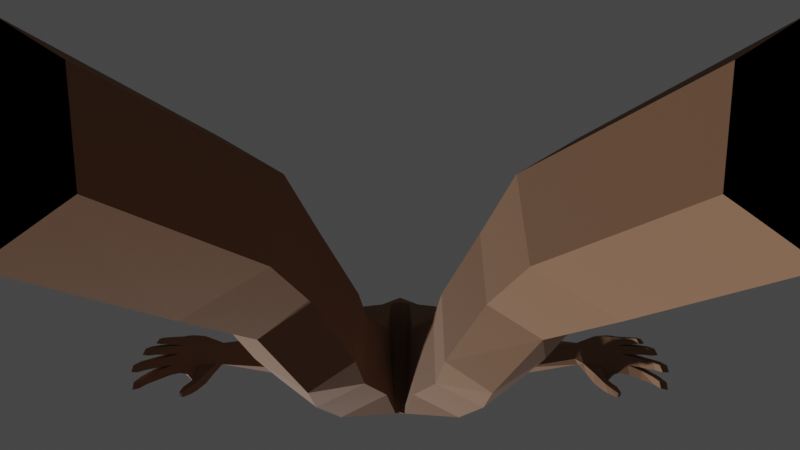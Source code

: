 # Source: generic_dude.blend  (saved by Blender 3.6.11; exported with 4.5.12 LTS)
import bpy
from mathutils import Matrix  # noqa: F401  (used for matrix-valued properties, if any)

bpy.ops.wm.read_factory_settings(use_empty=True)
scene = bpy.context.scene
scene.name = 'Scene'

# ---- collections
col_collection = bpy.data.collections.new('Collection'); scene.collection.children.link(col_collection)

# ---- materials (node trees are filled in below, after node groups)
mat_material = bpy.data.materials.new('Material')
mat_material.use_transparent_shadow = False

# ---- material node trees
mat_material.use_nodes = True; mat_material.node_tree.nodes.clear()
_N = mat_material.node_tree.nodes; _L = mat_material.node_tree.links
n0 = _N.new('ShaderNodeBsdfPrincipled'); n0.name = 'Principled BSDF'; n0.location = (10, 300)
n0.distribution = 'GGX'
n0.subsurface_method = 'RANDOM_WALK_SKIN'
n0.inputs[0].default_value = (0.275, 0.1475, 0.08564, 1.0)
n0.inputs[2].default_value = 1.0
n0.inputs[3].default_value = 1.45
n0.inputs[27].default_value = (0.0, 0.0, 0.0, 1.0)
n0.inputs[28].default_value = 1.0
n1 = _N.new('ShaderNodeOutputMaterial'); n1.name = 'Material Output'; n1.location = (300, 300)
_L.new(n0.outputs[0], n1.inputs[0])
n1.is_active_output = True

# ---- world
world_world = bpy.data.worlds.new('World'); scene.world = world_world
world_world.use_nodes = True; world_world.node_tree.nodes.clear()
_N = world_world.node_tree.nodes; _L = world_world.node_tree.links
n0 = _N.new('ShaderNodeOutputWorld'); n0.name = 'World Output'; n0.location = (300, 300)
n1 = _N.new('ShaderNodeBackground'); n1.name = 'Background'; n1.location = (10, 300)
n1.inputs[0].default_value = (0.05088, 0.05088, 0.05088, 1.0)
_L.new(n1.outputs[0], n0.inputs[0])
n0.is_active_output = True
world_world.color = (0.05088, 0.05088, 0.05088)
world_world.use_sun_shadow = False
world_world.sun_shadow_jitter_overblur = 0.0

# ---- cameras
cam_camera_001 = bpy.data.cameras.new('Camera.001')
cam_camera_001.lens = 15.1
cam_camera_001.lens_unit = 'FOV'

# ---- meshes
me_cube_004 = bpy.data.meshes.new('Cube.004')
me_cube_004.from_pydata([(0.07248, -0.002908, 1.517), (0.0529, 0.06627, 1.515), (0.05703, -0.002908, 1.601), (0.06431, -0.07852, 1.517), (0.05625, -0.03184, 1.434), (0.05043, -0.07885, 1.43), (0.04909, -0.04863, 1.591), (0.04682, 0.02169, 1.448), (0.03902, 0.0531, 1.577), (0.1607, -0.106, 1.174), (0.1607, 0.07051, 1.181), (0.007815, -0.1051, 0.7492), (0.1294, -0.04024, 1.346), (0.01715, 0.08278, 0.7583), (0.1294, 0.05599, 1.348), (0.1308, 0.008735, 1.051), (0.1308, -0.07646, 1.049), (0.1291, 0.008735, 0.9562), (0.1291, -0.07646, 0.9542), (0.1412, 0.04515, 0.8653), (0.1412, -0.06613, 0.8607), (0.1451, -0.09443, 1.262), (0.1451, 0.07991, 1.265), (0.154, 0.05604, 1.152), (0.141, -0.09332, 1.146), (0.1915, -0.07643, 1.262), (0.1807, -0.06656, 1.196), (0.2046, 0.04408, 1.331), (0.2034, -0.02693, 1.329), (0.1927, 0.06325, 1.264), (0.1842, 0.04736, 1.2), (0.2462, -0.05202, 1.182), (0.2151, -0.03977, 1.152), (0.2768, 0.02784, 1.215), (0.2755, -0.01922, 1.214), (0.2474, 0.04054, 1.182), (0.2186, 0.02414, 1.153), (0.3, -0.04117, 1.113), (0.2763, -0.03197, 1.09), (0.3233, 0.0197, 1.138), (0.3224, -0.01617, 1.138), (0.3009, 0.02938, 1.113), (0.279, 0.01674, 1.091), (0.3359, -0.05288, 1.065), (0.3051, -0.04029, 1.036), (0.3663, 0.02647, 1.098), (0.3651, -0.02029, 1.098), (0.3371, 0.03909, 1.066), (0.3085, 0.02321, 1.037), (0.4138, -0.02985, 0.9388), (0.4273, 0.01736, 0.9466), (0.4374, -0.02177, 0.9543), (0.405, 0.01246, 0.9323), (0.02079, -0.06891, 0.6689), (0.02079, 0.02942, 0.6689), (0.1604, 0.02875, 0.7359), (0.1594, -0.06537, 0.7318), (0.0792, 0.07325, 0.8118), (0.0792, -0.101, 0.8004), (0.09394, 0.066, 0.7037), (0.09346, -0.104, 0.7016), (0.04329, -0.04547, 0.5456), (0.04329, 0.03257, 0.5456), (0.1599, 0.03203, 0.5842), (0.1587, -0.04266, 0.5811), (0.1044, 0.06158, 0.5655), (0.1038, -0.07335, 0.564), (0.04522, -0.01981, 0.4601), (0.04522, 0.04854, 0.4601), (0.1425, 0.04801, 0.4433), (0.1401, -0.017, 0.441), (0.08949, 0.07755, 0.4519), (0.08828, -0.04768, 0.4507), (0.06666, 0.02185, 0.3559), (0.06666, 0.0801, 0.3559), (0.1572, 0.07961, 0.3658), (0.1556, 0.02444, 0.3631), (0.108, 0.1069, 0.3599), (0.1072, -0.003852, 0.3586), (0.07318, 0.03132, 0.2773), (0.07318, 0.09105, 0.2773), (0.1772, 0.09049, 0.2886), (0.1754, 0.0343, 0.2856), (0.1207, 0.1218, 0.2819), (0.1198, 0.001776, 0.2804), (0.09999, 0.02843, 0.1669), (0.09999, 0.06588, 0.1669), (0.1656, 0.06553, 0.1676), (0.1643, 0.0303, 0.1658), (0.1299, 0.08517, 0.1669), (0.1293, 0.009897, 0.166), (0.09373, 0.006694, 0.08105), (0.09373, 0.04415, 0.08105), (0.1543, 0.0438, 0.08173), (0.153, 0.008563, 0.07996), (0.1295, 0.06344, 0.081), (0.1289, -0.01184, 0.08011), (0.09925, -0.013, 0.002069), (0.09925, 0.02446, 0.002069), (0.1767, 0.02411, 0.002754), (0.1754, -0.01113, 0.0009793), (0.1292, 0.05355, -0.001381), (0.1285, -0.03153, 0.001135), (0.1289, -0.147, 0.02621), (0.1029, -0.1444, 0.02714), (0.153, -0.111, 0.02605), (0.1324, -0.1679, -0.002269), (0.09925, -0.1646, -0.001334), (0.1697, -0.1306, -0.002424), (0.09649, 0.04971, 0.02936), (0.09122, -0.003151, 0.02936), (0.1668, -0.001282, 0.02827), (0.1681, 0.04935, 0.03004), (0.1294, 0.069, 0.02931), (0.09122, -0.1547, 0.0129), (0.1668, -0.128, 0.01181), (0.131, -0.1649, 0.01197), (0.4922, -0.04611, 0.8687), (0.4785, -0.04921, 0.8597), (0.4727, 0.02768, 0.8667), (0.4618, 0.02522, 0.8595), (0.47, -0.05469, 0.9093), (0.436, 0.02784, 0.8974), (0.4473, 0.03039, 0.9048), (0.4166, 0.01849, 0.9213), (0.4316, 0.02188, 0.9311), (0.4474, -0.04484, 0.9401), (0.4757, -0.04545, 0.8975), (0.4844, -0.04254, 0.8834), (0.4688, -0.04606, 0.8731), (0.4601, -0.04897, 0.8873), (0.4532, 0.0282, 0.8714), (0.4448, 0.02855, 0.8839), (0.4652, 0.03093, 0.8794), (0.4571, 0.03133, 0.892), (0.4772, -0.02996, 0.8551), (0.4933, -0.02632, 0.8657), (0.4662, -0.02538, 0.9106), (0.446, -0.02182, 0.9399), (0.4645, -0.02846, 0.8736), (0.4559, -0.02836, 0.8865), (0.4825, -0.02438, 0.8855), (0.474, -0.02429, 0.8984), (0.5037, -0.0537, 0.8482), (0.4889, -0.05676, 0.8411), (0.4887, -0.04041, 0.8345), (0.5035, -0.03734, 0.8416), (0.51, -0.06358, 0.8183), (0.4965, -0.06404, 0.8197), (0.4931, -0.04973, 0.8127), (0.5068, -0.05058, 0.8114), (0.5057, -0.07244, 0.7969), (0.4973, -0.07011, 0.8029), (0.4946, -0.05747, 0.7982), (0.5048, -0.05909, 0.7936), (0.4898, -0.04434, 0.8758), (0.4743, -0.04786, 0.8655), (0.458, 0.0265, 0.8646), (0.4701, 0.02924, 0.8726), (0.4897, -0.02525, 0.8749), (0.4717, -0.02932, 0.863), (0.4711, -0.007917, 0.8568), (0.4357, 0.009444, 0.9525), (0.4632, -0.002066, 0.9113), (0.4426, 0.00375, 0.9381), (0.4799, -0.001329, 0.8859), (0.4714, -0.00113, 0.8986), (0.4066, -0.01811, 0.934), (0.4872, -0.004273, 0.8675), (0.4425, -0.006751, 0.8977), (0.46, -0.005829, 0.8727), (0.4515, -0.00563, 0.8855), (0.4158, -0.009903, 0.9203), (0.4861, -0.002527, 0.8768), (0.4662, -0.007027, 0.8637), (0.4664, 0.008653, 0.8582), (0.4577, 0.01472, 0.9097), (0.4387, 0.01565, 0.9357), (0.4746, 0.01526, 0.884), (0.4662, 0.01554, 0.8966), (0.4801, 0.01381, 0.876), (0.4825, 0.0123, 0.8688), (0.4397, 0.01064, 0.8978), (0.4566, 0.01118, 0.8721), (0.4481, 0.01146, 0.8847), (0.4153, 0.004101, 0.9202), (0.4621, 0.009734, 0.8641), (0.5031, -0.03019, 0.8411), (0.4884, -0.03368, 0.834), (0.4863, -0.01738, 0.8302), (0.501, -0.01389, 0.8373), (0.5123, -0.03634, 0.8055), (0.499, -0.03846, 0.8072), (0.4938, -0.02368, 0.8027), (0.5075, -0.02285, 0.8009), (0.5073, -0.04112, 0.7837), (0.4996, -0.04172, 0.7897), (0.4955, -0.02885, 0.787), (0.5056, -0.02935, 0.782), (0.4967, -0.005963, 0.8424), (0.4821, -0.009682, 0.8354), (0.479, 0.006621, 0.8331), (0.4936, 0.01034, 0.8402), (0.5023, -0.00817, 0.8109), (0.489, -0.01032, 0.8126), (0.4831, 0.003597, 0.8095), (0.4967, 0.005367, 0.8076), (0.4976, -0.01108, 0.7881), (0.4895, -0.01202, 0.7948), (0.4846, 0.0007647, 0.7934), (0.4947, 0.0005829, 0.7883), (0.4864, 0.01295, 0.8451), (0.4749, 0.009937, 0.8395), (0.4721, 0.02273, 0.8383), (0.4815, 0.0252, 0.8429), (0.4906, 0.01244, 0.8203), (0.4802, 0.01039, 0.8216), (0.4752, 0.02127, 0.8197), (0.4834, 0.02263, 0.8185), (0.4867, 0.01085, 0.8023), (0.4805, 0.009687, 0.8076), (0.4763, 0.01964, 0.807), (0.4826, 0.01986, 0.8037), (0.06105, 0.03175, 1.4), (0.06105, -0.01754, 1.4), (0.0, 0.08076, 1.506), (0.0, -0.1037, 1.517), (0.0, -0.03184, 1.407), (0.0, -0.002908, 1.621), (0.0, 0.06288, 1.592), (0.0, 0.05467, 1.455), (0.0, -0.06434, 1.608), (0.0, -0.09845, 1.41), (0.0, 0.12, 1.198), (0.0, -0.1421, 1.198), (-0.007815, -0.1051, 0.7492), (0.0, 0.09195, 1.348), (0.0, 0.08587, 0.7644), (0.0, -0.05028, 1.346), (0.0, -0.1033, 0.7553), (0.0, -0.128, 1.051), (0.0, 0.05745, 1.051), (0.0, -0.128, 0.9572), (0.0, 0.05745, 0.9572), (0.0, -0.1083, 0.8622), (0.0, 0.1041, 0.8658), (0.0, -0.1175, 1.285), (0.0, 0.1159, 1.284), (0.0, -0.1285, 1.165), (0.0, 0.1059, 1.165), (0.0, -0.1138, 0.8042), (0.0, 0.1034, 0.8151), (0.0, 0.06771, 1.388), (0.0, -0.03929, 1.388), (0.4498, -0.0676, 0.9035), (0.4443, -0.03033, 0.8962), (0.4187, -0.02799, 0.922), (0.4227, -0.05045, 0.9237), (0.4461, -0.06998, 0.8965), (0.4456, -0.05783, 0.8883), (0.4226, -0.04779, 0.8891), (0.4234, -0.06713, 0.9022), (0.4481, -0.07569, 0.8849), (0.4471, -0.06457, 0.8777), (0.4282, -0.06426, 0.8704), (0.4299, -0.08055, 0.8814), (0.4495, -0.08279, 0.8703), (0.4495, -0.07163, 0.8632), (0.4318, -0.07161, 0.8599), (0.4317, -0.08484, 0.8681), (0.4452, -0.08748, 0.8507), (0.4459, -0.0808, 0.8468), (0.4375, -0.08186, 0.8424), (0.4367, -0.08976, 0.8469)], [], [(225, 229, 8), (1, 7, 230), (0, 1, 8), (0, 2, 6), (3, 5, 4), (0, 4, 7), (226, 3, 6), (226, 232, 5), (224, 4, 227), (227, 4, 5), (228, 231, 6), (228, 2, 8), (24, 248, 240), (251, 57, 13), (11, 53, 60), (24, 16, 15), (239, 237, 13), (10, 30, 26), (236, 252, 223), (22, 10, 233), (250, 239, 11), (21, 246, 234), (23, 15, 241), (16, 240, 242), (16, 18, 17), (241, 15, 17), (18, 242, 244), (17, 18, 20), (243, 17, 19), (12, 238, 246), (14, 22, 247), (22, 14, 27), (10, 23, 249), (9, 24, 23), (234, 248, 24), (28, 34, 33), (29, 27, 33), (14, 12, 28), (22, 29, 30), (12, 21, 25), (21, 9, 26), (34, 40, 39), (35, 33, 39), (30, 29, 35), (30, 36, 32), (25, 31, 34), (26, 32, 31), (39, 40, 46), (41, 39, 45), (36, 35, 41), (36, 42, 38), (31, 37, 40), (32, 38, 37), (42, 41, 47), (38, 42, 48), (37, 43, 46), (38, 44, 43), (47, 45, 162), (50, 167, 49), (256, 49, 167), (53, 61, 66), (11, 13, 54), (57, 19, 55), (20, 56, 55), (13, 57, 59), (60, 66, 64), (244, 250, 58), (58, 60, 56), (245, 19, 57), (63, 64, 70), (62, 68, 67), (54, 62, 61), (55, 56, 64), (59, 55, 63), (54, 59, 65), (69, 70, 76), (68, 74, 73), (65, 63, 69), (62, 65, 71), (66, 72, 70), (61, 67, 72), (75, 76, 82), (74, 80, 79), (69, 75, 77), (71, 77, 74), (70, 72, 78), (67, 73, 78), (82, 88, 87), (79, 80, 86), (77, 75, 81), (77, 83, 80), (76, 78, 84), (73, 79, 84), (88, 94, 93), (85, 86, 92), (81, 87, 89), (80, 83, 89), (84, 90, 88), (84, 79, 85), (111, 100, 99), (110, 109, 98), (87, 93, 95), (86, 89, 95), (90, 96, 94), (90, 85, 91), (102, 97, 98), (99, 100, 102), (112, 99, 101), (109, 113, 101), (111, 94, 105), (97, 107, 114), (116, 106, 108), (116, 114, 107), (96, 91, 104), (102, 100, 108), (102, 106, 107), (96, 103, 105), (104, 114, 116), (103, 116, 115), (110, 114, 104), (100, 111, 115), (95, 113, 109), (93, 112, 113), (91, 92, 109), (94, 111, 112), (124, 52, 50), (117, 143, 146), (137, 121, 127), (132, 122, 123), (182, 122, 132), (121, 254, 130), (137, 138, 126), (122, 124, 125), (128, 129, 156), (127, 130, 129), (183, 131, 157), (184, 132, 131), (157, 131, 133), (132, 134, 133), (159, 141, 128), (141, 142, 127), (182, 185, 124), (165, 166, 142), (173, 165, 141), (130, 140, 139), (129, 139, 160), (163, 164, 138), (130, 254, 255), (166, 163, 137), (43, 49, 51), (145, 149, 148), (145, 144, 118), (118, 144, 143), (146, 145, 135), (153, 152, 148), (150, 149, 145), (148, 147, 143), (147, 150, 146), (154, 151, 152), (150, 154, 153), (152, 151, 147), (147, 151, 154), (156, 160, 135), (168, 173, 159), (136, 159, 155), (157, 158, 119), (186, 157, 120), (117, 155, 156), (160, 174, 161), (181, 180, 173), (167, 52, 185), (179, 176, 163), (176, 177, 164), (180, 178, 165), (178, 179, 166), (256, 172, 169), (140, 171, 170), (139, 170, 174), (140, 255, 169), (46, 51, 162), (133, 134, 179), (158, 133, 178), (125, 177, 176), (134, 123, 176), (50, 52, 167), (119, 158, 180), (174, 186, 175), (169, 172, 185), (171, 184, 183), (170, 183, 186), (169, 182, 184), (185, 52, 124), (193, 192, 188), (136, 187, 190), (135, 188, 187), (197, 196, 192), (190, 194, 193), (192, 191, 187), (191, 194, 190), (198, 195, 196), (194, 198, 197), (196, 195, 191), (191, 195, 198), (189, 188, 135), (190, 189, 161), (161, 200, 199), (201, 205, 204), (168, 199, 202), (202, 201, 175), (205, 209, 208), (206, 205, 201), (204, 203, 199), (203, 206, 202), (210, 207, 208), (206, 210, 209), (208, 207, 203), (203, 207, 210), (201, 200, 161), (181, 211, 214), (213, 217, 216), (175, 212, 211), (217, 221, 220), (218, 217, 213), (216, 215, 211), (215, 218, 214), (222, 219, 220), (218, 222, 221), (220, 219, 215), (215, 219, 222), (213, 212, 175), (214, 213, 120), (162, 49, 51), (177, 50, 162), (164, 162, 51), (125, 50, 177), (138, 51, 126), (48, 52, 167), (44, 167, 49), (51, 162, 167), (126, 51, 49), (48, 47, 50), (257, 49, 256), (224, 223, 7), (238, 12, 224), (12, 14, 223), (223, 252, 230), (235, 239, 250), (1, 225, 8), (225, 1, 230), (2, 0, 8), (3, 0, 6), (0, 3, 4), (1, 0, 7), (231, 226, 6), (3, 226, 5), (253, 224, 227), (232, 227, 5), (2, 228, 6), (229, 228, 8), (16, 24, 240), (237, 251, 13), (58, 11, 60), (23, 24, 15), (11, 239, 13), (9, 10, 26), (14, 236, 223), (247, 22, 233), (58, 250, 11), (9, 21, 234), (249, 23, 241), (18, 16, 242), (15, 16, 17), (243, 241, 17), (20, 18, 244), (19, 17, 20), (245, 243, 19), (21, 12, 246), (236, 14, 247), (29, 22, 27), (233, 10, 249), (10, 9, 23), (9, 234, 24), (27, 28, 33), (35, 29, 33), (27, 14, 28), (10, 22, 30), (28, 12, 25), (25, 21, 26), (33, 34, 39), (41, 35, 39), (36, 30, 35), (26, 30, 32), (28, 25, 34), (25, 26, 31), (45, 39, 46), (47, 41, 45), (42, 36, 41), (32, 36, 38), (34, 31, 40), (31, 32, 37), (48, 42, 47), (44, 38, 48), (40, 37, 46), (37, 38, 43), (50, 47, 162), (172, 256, 167), (60, 53, 66), (53, 11, 54), (59, 57, 55), (19, 20, 55), (54, 13, 59), (56, 60, 64), (20, 244, 58), (20, 58, 56), (251, 245, 57), (69, 63, 70), (61, 62, 67), (53, 54, 61), (63, 55, 64), (65, 59, 63), (62, 54, 65), (75, 69, 76), (67, 68, 73), (71, 65, 69), (68, 62, 71), (64, 66, 70), (66, 61, 72), (81, 75, 82), (73, 74, 79), (71, 69, 77), (68, 71, 74), (76, 70, 78), (72, 67, 78), (81, 82, 87), (85, 79, 86), (83, 77, 81), (74, 77, 80), (82, 76, 84), (78, 73, 84), (87, 88, 93), (91, 85, 92), (83, 81, 89), (86, 80, 89), (82, 84, 88), (90, 84, 85), (112, 111, 99), (97, 110, 98), (89, 87, 95), (92, 86, 95), (88, 90, 94), (96, 90, 91), (101, 102, 98), (101, 99, 102), (113, 112, 101), (98, 109, 101), (115, 111, 105), (110, 97, 114), (115, 116, 108), (106, 116, 107), (103, 96, 104), (106, 102, 108), (97, 102, 107), (94, 96, 105), (103, 104, 116), (105, 103, 115), (91, 110, 104), (108, 100, 115), (92, 95, 109), (95, 93, 113), (110, 91, 109), (93, 94, 112), (125, 124, 50), (136, 117, 146), (142, 137, 127), (134, 132, 123), (184, 182, 132), (127, 121, 130), (121, 137, 126), (123, 122, 125), (155, 128, 156), (128, 127, 129), (186, 183, 157), (183, 184, 131), (158, 157, 133), (131, 132, 133), (155, 159, 128), (128, 141, 127), (122, 182, 124), (141, 165, 142), (159, 173, 141), (129, 130, 139), (156, 129, 160), (137, 163, 138), (140, 130, 255), (142, 166, 137), (46, 43, 51), (144, 145, 148), (135, 145, 118), (117, 118, 143), (136, 146, 135), (149, 153, 148), (146, 150, 145), (144, 148, 143), (143, 147, 146), (153, 154, 152), (149, 150, 153), (148, 152, 147), (150, 147, 154), (118, 156, 135), (136, 168, 159), (117, 136, 155), (120, 157, 119), (175, 186, 120), (118, 117, 156), (135, 160, 161), (168, 181, 173), (172, 167, 185), (166, 179, 163), (163, 176, 164), (173, 180, 165), (165, 178, 166), (255, 256, 169), (139, 140, 170), (160, 139, 174), (171, 140, 169), (45, 46, 162), (178, 133, 179), (180, 158, 178), (123, 125, 176), (179, 134, 176), (162, 50, 167), (181, 119, 180), (161, 174, 175), (182, 169, 185), (170, 171, 183), (174, 170, 186), (171, 169, 184), (189, 193, 188), (168, 136, 190), (136, 135, 187), (193, 197, 192), (189, 190, 193), (188, 192, 187), (187, 191, 190), (197, 198, 196), (193, 194, 197), (192, 196, 191), (194, 191, 198), (161, 189, 135), (168, 190, 161), (168, 161, 199), (200, 201, 204), (181, 168, 202), (181, 202, 175), (204, 205, 208), (202, 206, 201), (200, 204, 199), (199, 203, 202), (209, 210, 208), (205, 206, 209), (204, 208, 203), (206, 203, 210), (175, 201, 161), (119, 181, 214), (212, 213, 216), (181, 175, 211), (216, 217, 220), (214, 218, 213), (212, 216, 211), (211, 215, 214), (221, 222, 220), (217, 218, 221), (216, 220, 215), (218, 215, 222), (120, 213, 175), (119, 214, 120), (50, 49, 162), (164, 177, 162), (138, 164, 51), (44, 48, 167), (43, 44, 49), (49, 51, 167), (257, 126, 49), (52, 48, 50), (4, 224, 7), (253, 238, 224), (224, 12, 223), (7, 223, 230), (254, 258, 259), (255, 259, 260), (260, 261, 257), (262, 263, 259), (261, 258, 254), (265, 269, 266), (265, 262, 258), (264, 265, 261), (270, 271, 267), (264, 268, 269), (267, 268, 264), (266, 267, 263), (270, 273, 272), (269, 273, 270), (268, 272, 273), (271, 272, 268), (259, 263, 264), (255, 254, 259), (256, 255, 260), (256, 260, 257), (258, 262, 259), (257, 261, 254), (262, 265, 266), (261, 265, 258), (260, 264, 261), (266, 270, 267), (265, 264, 269), (263, 267, 264), (262, 266, 263), (271, 270, 272), (266, 269, 270), (269, 268, 273), (267, 271, 268), (260, 259, 264), (121, 126, 257), (257, 254, 121)])
me_cube_004.materials.append(mat_material)
me_cube_004.update()
me_cube_004.normals_split_custom_set([tuple(v) for v in zip(*[iter([0.3106, 0.9306, 0.1938, 0.3106, 0.9306, 0.1938, 0.3106, 0.9306, 0.1938, 0.4314, 0.7317, -0.5278, 0.4314, 0.7317, -0.5278, 0.4314, 0.7317, -0.5278, 0.9254, 0.2704, 0.2655, 0.9254, 0.2704, 0.2655, 0.9254, 0.2704, 0.2655, 0.9625, -0.2056, 0.1769, 0.9625, -0.2056, 0.1769, 0.9625, -0.2056, 0.1769, 0.9818, -0.1078, -0.1565, 0.9818, -0.1078, -0.1565, 0.9818, -0.1078, -0.1565, 0.9356, 0.2341, -0.2644, 0.9356, 0.2341, -0.2644, 0.9356, 0.2341, -0.2644, 0.3329, -0.8495, 0.4092, 0.3329, -0.8495, 0.4092, 0.3329, -0.8495, 0.4092, 0.3773, -0.9249, -0.0458, 0.3773, -0.9249, -0.0458, 0.3773, -0.9249, -0.0458, 0.17, -0.9167, -0.3616, 0.17, -0.9167, -0.3616, 0.17, -0.9167, -0.3616, 0.4253, 0.02704, -0.9047, 0.4253, 0.02704, -0.9047, 0.4253, 0.02704, -0.9047, 0.3694, -0.203, 0.9068, 0.3694, -0.203, 0.9068, 0.3694, -0.203, 0.9068, 0.2974, 0.4615, 0.8358, 0.2974, 0.4615, 0.8358, 0.2974, 0.4615, 0.8358, 0.2417, -0.9703, -0.004509, 0.2417, -0.9703, -0.004509, 0.2417, -0.9703, -0.004509, 0.3376, 0.913, -0.2289, 0.3376, 0.913, -0.2289, 0.3376, 0.913, -0.2289, -0.2285, -0.8731, -0.4306, -0.2262, -0.8737, -0.4307, -0.2285, -0.8731, -0.4306, 0.9945, 0.002473, -0.1045, 0.9945, 0.003712, -0.1049, 0.9945, 0.002473, -0.1045, -0.3294, 0.04536, -0.9431, -0.3294, 0.04536, -0.9431, -0.3294, 0.04536, -0.9431, 0.6367, 0.01015, -0.771, 0.6367, 0.01015, -0.771, 0.6367, 0.01015, -0.771, 0.3734, 0.7921, 0.4828, 0.3734, 0.7921, 0.4828, 0.3734, 0.7921, 0.4828, 0.2884, 0.956, -0.05348, 0.2884, 0.956, -0.05348, 0.2884, 0.956, -0.05348, -0.3549, -0.9144, -0.1946, -0.3549, -0.9144, -0.1946, -0.3549, -0.9144, -0.1946, 0.1924, -0.9441, 0.2677, 0.1924, -0.9441, 0.2677, 0.1924, -0.9441, 0.2677, 0.3076, 0.8331, -0.4597, 0.3076, 0.8331, -0.4597, 0.3072, 0.8339, -0.4585, 0.3657, -0.9307, 0.0005189, 0.3668, -0.9303, 2.817e-07, 0.3677, -0.93, -0.002311, 0.9998, -2.449e-05, -0.01815, 0.9999, 0.0004045, -0.01709, 0.9999, 0.0009012, -0.01638, 0.3493, 0.937, -0.004308, 0.3491, 0.9371, -0.005965, 0.3484, 0.9373, -0.006599, 0.3602, -0.9134, -0.1895, 0.3579, -0.9143, -0.1896, 0.3602, -0.9134, -0.1895, 0.9917, -0.003214, 0.1287, 0.9918, -0.003028, 0.1279, 0.9917, -0.001639, 0.1289, 0.3278, 0.8612, 0.3885, 0.3288, 0.861, 0.3881, 0.3278, 0.8612, 0.3885, 0.0519, -0.6689, 0.7416, 0.0519, -0.6689, 0.7416, 0.0519, -0.6689, 0.7416, 0.2675, 0.9119, 0.3111, 0.2675, 0.9119, 0.3111, 0.2675, 0.9119, 0.3111, 0.2189, 0.9265, 0.3062, 0.2189, 0.9265, 0.3062, 0.2189, 0.9265, 0.3062, 0.2339, 0.85, -0.472, 0.2339, 0.85, -0.472, 0.2339, 0.85, -0.472, 0.8093, -0.04703, -0.5855, 0.8093, -0.04703, -0.5855, 0.8093, -0.04703, -0.5855, 0.1761, -0.9106, -0.3739, 0.1761, -0.9106, -0.3739, 0.1761, -0.9106, -0.3739, 0.8469, -0.02803, 0.531, 0.847, -0.02477, 0.5309, 0.8453, -0.02925, 0.5335, 0.4639, 0.87, 0.1671, 0.4639, 0.87, 0.1671, 0.4612, 0.8711, 0.1686, 0.2258, -0.02551, 0.9738, 0.2258, -0.02551, 0.9738, 0.2258, -0.02551, 0.9738, 0.3127, 0.9107, -0.2699, 0.3127, 0.9107, -0.2699, 0.3127, 0.9107, -0.2699, 0.3008, -0.7733, 0.5581, 0.3008, -0.7733, 0.5581, 0.3008, -0.7733, 0.5581, 0.8185, -0.5326, 0.2154, 0.8185, -0.5326, 0.2154, 0.8185, -0.5326, 0.2154, 0.8556, -0.02809, 0.5169, 0.8539, -0.02809, 0.5197, 0.8539, -0.02809, 0.5197, 0.3113, 0.9462, 0.08824, 0.313, 0.9459, 0.08543, 0.3113, 0.9462, 0.08824, 0.03436, 0.9684, -0.247, 0.03436, 0.9684, -0.247, 0.03436, 0.9684, -0.247, -0.792, 0.05654, -0.6078, -0.792, 0.05654, -0.6078, -0.7923, 0.05621, -0.6076, 0.6259, -0.7548, 0.1964, 0.6259, -0.7548, 0.1964, 0.6235, -0.7564, 0.1979, 0.09717, -0.8819, -0.4613, 0.09768, -0.8817, -0.4617, 0.09717, -0.8819, -0.4613, 0.6821, -0.02587, 0.7308, 0.6821, -0.02587, 0.7308, 0.6821, -0.02587, 0.7308, 0.1067, 0.955, 0.2769, 0.1067, 0.955, 0.2769, 0.1067, 0.955, 0.2769, -0.2121, 0.9258, -0.3128, -0.2119, 0.9257, -0.3133, -0.2122, 0.9255, -0.3138, -0.7136, 0.0548, -0.6984, -0.7135, 0.05155, -0.6988, -0.715, 0.05489, -0.6969, 0.5435, -0.7839, 0.3004, 0.5435, -0.7839, 0.3004, 0.5435, -0.7839, 0.3004, -0.1316, -0.9591, -0.2507, -0.1295, -0.9596, -0.2496, -0.1311, -0.9593, -0.25, -0.4002, 0.9087, -0.1186, -0.4016, 0.9078, -0.1208, -0.4036, 0.907, -0.1203, -0.8794, 0.06015, -0.4723, -0.8779, 0.05903, -0.4752, -0.8792, 0.05823, -0.4729, 0.3673, -0.7998, 0.4748, 0.3697, -0.7981, 0.4758, 0.3678, -0.7994, 0.475, -0.3451, -0.9377, -0.04094, -0.3454, -0.9376, -0.03897, -0.3472, -0.9371, -0.03725, 0.3458, 0.9366, 0.05669, 0.3445, 0.9372, 0.05471, 0.3445, 0.9372, 0.05471, -0.5421, 0.0174, 0.8402, -0.5421, 0.0174, 0.8402, -0.5427, 0.01243, 0.8398, -0.7594, -0.584, -0.2867, -0.7594, -0.584, -0.2867, -0.7594, -0.584, -0.2867, -0.3476, -0.9069, -0.238, -0.3468, -0.9078, -0.2358, -0.3475, -0.9081, -0.2338, -0.996, 0.05299, -0.07223, -0.996, 0.05299, -0.07223, -0.9961, 0.05131, -0.07143, 0.4458, 0.8939, -0.04735, 0.4458, 0.8939, -0.04735, 0.442, 0.8958, -0.04701, 0.9903, -0.01668, 0.1378, 0.9901, -0.01612, 0.1395, 0.9895, -0.01641, 0.1437, 0.1857, 0.9818, -0.04057, 0.1857, 0.9818, -0.04057, 0.185, 0.9818, -0.04217, 0.5171, -0.8428, -0.1493, 0.5189, -0.8417, -0.1494, 0.5168, -0.8432, -0.1483, 0.1627, -0.9823, 0.09232, 0.1627, -0.9823, 0.09232, 0.1627, -0.9823, 0.09232, 0.4709, -0.8771, 0.0952, 0.4709, -0.8771, 0.0952, 0.4709, -0.8771, 0.0952, 0.3848, 0.9222, 0.03814, 0.3848, 0.9222, 0.03814, 0.3848, 0.9222, 0.03814, 0.991, -0.009908, -0.1336, 0.9909, -0.009896, -0.1345, 0.991, -0.009908, -0.1336, -0.9997, -3.184e-07, -0.02252, -0.9997, -3.184e-07, -0.02252, -0.9997, -3.184e-07, -0.02252, -0.9834, 0.0002696, -0.1814, -0.9838, -1.904e-07, -0.1795, -0.9838, -1.904e-07, -0.1795, 0.9999, -0.01358, -0.00415, 0.9999, -0.009921, -0.006243, 0.9999, -0.009273, -0.00535, 0.482, 0.876, 0.0189, 0.4845, 0.8747, 0.01373, 0.4826, 0.8757, 0.01734, -0.4216, 0.9048, -0.05988, -0.4217, 0.9047, -0.06064, -0.4247, 0.9034, -0.05941, 0.9838, -0.04305, 0.1743, 0.9839, -0.04258, 0.1733, 0.984, -0.04173, 0.1732, -0.9794, 8.876e-05, -0.202, -0.9794, -4.512e-07, -0.2017, -0.9794, -4.512e-07, -0.2017, 0.4594, 0.8871, 0.04513, 0.4577, 0.888, 0.04424, 0.4572, 0.8883, 0.04421, -0.47, 0.8635, 0.1829, -0.4699, 0.864, 0.1807, -0.47, 0.8635, 0.1829, 0.4559, -0.852, -0.2573, 0.4568, -0.8521, -0.2556, 0.4568, -0.8521, -0.2556, -0.5636, -0.7876, -0.2489, -0.5636, -0.7876, -0.2489, -0.5636, -0.7876, -0.2489, 0.9692, -0.04037, 0.243, 0.9694, -0.04002, 0.2423, 0.9692, -0.03705, 0.2434, -0.9966, -1.976e-07, -0.08259, -0.9966, -1.976e-07, -0.08259, -0.9966, -1.976e-07, -0.08259, 0.4052, 0.8174, 0.4096, 0.4035, 0.8182, 0.4095, 0.4044, 0.8176, 0.4098, -0.5474, 0.8229, 0.1521, -0.5474, 0.8229, 0.1521, -0.5474, 0.8229, 0.1521, 0.4408, -0.8423, -0.3102, 0.4408, -0.8423, -0.3102, 0.4408, -0.8423, -0.3102, -0.469, -0.7824, -0.4097, -0.469, -0.7824, -0.4097, -0.469, -0.7824, -0.4097, 0.9951, -0.03373, -0.09263, 0.9953, -0.03229, -0.0913, 0.9954, -0.0331, -0.09012, -0.9718, 0.0, -0.236, -0.9718, 0.0, -0.236, -0.9718, 0.0, -0.236, 0.449, 0.8613, 0.238, 0.4495, 0.8613, 0.2369, 0.449, 0.8613, 0.238, -0.5469, 0.8342, 0.07078, -0.5469, 0.8342, 0.07078, -0.5469, 0.8342, 0.07078, 0.5032, -0.864, 0.01995, 0.5034, -0.8638, 0.01883, 0.5046, -0.8631, 0.01985, -0.523, -0.84, -0.1445, -0.523, -0.84, -0.1445, -0.5234, -0.84, -0.1431, 0.9919, -0.0308, -0.123, 0.992, -0.03058, -0.1228, 0.992, -0.03058, -0.1228, -0.9973, 0.001433, 0.07281, -0.9974, 0.0, 0.07269, -0.9974, 0.0, 0.07269, 0.4737, 0.8524, -0.2213, 0.4725, 0.8532, -0.2207, 0.4737, 0.8524, -0.2213, -0.498, 0.8139, -0.2993, -0.498, 0.8139, -0.2993, -0.4983, 0.8136, -0.2995, 0.5024, -0.8643, -0.02124, 0.503, -0.8641, -0.01968, 0.503, -0.8641, -0.01968, -0.5288, -0.8422, -0.1054, -0.5274, -0.843, -0.106, -0.5271, -0.8433, -0.1046, 0.9465, -0.05113, 0.3186, 0.9463, -0.04927, 0.3196, 0.9465, -0.05113, 0.3186, -0.9771, 0.09746, -0.189, -0.9771, 0.09746, -0.189, -0.9771, 0.09746, -0.189, 0.603, 0.7504, -0.2708, 0.6033, 0.7507, -0.2694, 0.6033, 0.7507, -0.2694, -0.5303, 0.8224, -0.2058, -0.5299, 0.8227, -0.2059, -0.5303, 0.8224, -0.2058, 0.6352, -0.7494, 0.1869, 0.6352, -0.7494, 0.1869, 0.6352, -0.7494, 0.1869, -0.5128, -0.8226, 0.2456, -0.5131, -0.8229, 0.2441, -0.5128, -0.8226, 0.2456, -0.03426, 0.002371, -0.9994, -0.03189, -1.648e-07, -0.9995, -0.03189, -1.648e-07, -0.9995, -0.02559, 0.05123, -0.9984, -0.02754, 0.05191, -0.9983, -0.02296, 0.05331, -0.9983, 0.4855, 0.7131, -0.5058, 0.4855, 0.7131, -0.5058, 0.4855, 0.7131, -0.5058, -0.4652, 0.7918, -0.3958, -0.4652, 0.7918, -0.3958, -0.4652, 0.7918, -0.3958, 0.9525, -0.1252, 0.2776, 0.9525, -0.1252, 0.2776, 0.9525, -0.1252, 0.2776, -0.8676, 0.01116, -0.4972, -0.8677, 0.009105, -0.4971, -0.8676, 0.01116, -0.4972, 0.6906, -0.6914, 0.212, 0.6912, -0.6908, 0.212, 0.6911, -0.6901, 0.2148, -0.2072, -0.8555, 0.4746, -0.2072, -0.8555, 0.4746, -0.2069, -0.8564, 0.473, -0.1547, -0.3403, 0.9275, -0.1547, -0.3403, 0.9275, -0.1547, -0.3403, 0.9275, -0.01278, 0.02837, -0.9995, -0.01696, 0.02734, -0.9995, -0.01879, 0.02779, -0.9994, -0.026, 0.02087, -0.9994, -0.02609, 0.02422, -0.9994, -0.0278, 0.02402, -0.9993, 0.4885, -0.3232, 0.8105, 0.4885, -0.3232, 0.8105, 0.4885, -0.3232, 0.8105, -0.17, -0.7273, 0.6649, -0.17, -0.7273, 0.6649, -0.17, -0.7273, 0.6649, 0.5148, -0.496, 0.6992, 0.5148, -0.496, 0.6992, 0.5148, -0.496, 0.6992, -0.7441, -0.07209, 0.6641, -0.7441, -0.07209, 0.6641, -0.7441, -0.07209, 0.6641, 0.9474, -0.04165, 0.3173, 0.9481, -0.04096, 0.3155, 0.9481, -0.04096, 0.3155, -0.5037, 0.8587, 0.09409, -0.5037, 0.8587, 0.09409, -0.5037, 0.8587, 0.09409, 0.4391, 0.8734, 0.2109, 0.4391, 0.8734, 0.2109, 0.4391, 0.8734, 0.2109, -0.9986, -4.803e-07, -0.05331, -0.9986, -4.803e-07, -0.05331, -0.9986, -4.803e-07, -0.05331, 0.9641, -0.03409, 0.2633, 0.9641, -0.03409, 0.2633, 0.9641, -0.03409, 0.2633, -0.3198, 0.9308, 0.1772, -0.3182, 0.9315, 0.176, -0.318, 0.9322, 0.173, 0.884, 0.1859, 0.4288, 0.884, 0.1859, 0.4288, 0.884, 0.1859, 0.4288, 0.8667, 0.09173, 0.4904, 0.8667, 0.09173, 0.4904, 0.8662, 0.09325, 0.4909, -0.1792, 0.9817, -0.06516, -0.1792, 0.9817, -0.06516, -0.1792, 0.9817, -0.06516, -0.8199, -0.1856, -0.5416, -0.8199, -0.1856, -0.5416, -0.8199, -0.1856, -0.5416, 0.4494, -0.7947, -0.408, 0.4494, -0.7947, -0.408, 0.4511, -0.7939, -0.4076, 0.8257, 0.05573, 0.5613, 0.8257, 0.05573, 0.5613, 0.8257, 0.05573, 0.5613, -0.2986, 0.9458, 0.128, -0.297, 0.9461, 0.1293, -0.2986, 0.9458, 0.128, 0.04665, -0.9645, 0.2599, 0.04665, -0.9645, 0.2599, 0.04681, -0.9639, 0.2623, 0.2481, -0.9676, -0.04691, 0.2487, -0.9674, -0.0482, 0.2496, -0.9672, -0.04645, -0.8199, -0.1856, -0.5416, -0.8199, -0.1856, -0.5416, -0.8199, -0.1856, -0.5416, -0.8199, -0.1856, -0.5416, -0.8199, -0.1856, -0.5416, -0.8199, -0.1856, -0.5416, -0.03979, 0.9622, -0.2695, -0.03979, 0.9622, -0.2695, -0.03979, 0.9622, -0.2695, -0.1417, 0.9823, -0.1221, -0.1417, 0.9823, -0.1221, -0.1417, 0.9823, -0.1221, 0.8279, 0.01891, 0.5606, 0.8269, 0.02045, 0.562, 0.8279, 0.01891, 0.5606, 0.8341, 0.04553, 0.5497, 0.8353, 0.04179, 0.5482, 0.8337, 0.04543, 0.5504, -0.6891, 0.114, -0.7156, -0.6891, 0.114, -0.7156, -0.6875, 0.1138, -0.7172, 0.8327, 0.09285, 0.5459, 0.8282, 0.09095, 0.553, 0.8305, 0.09305, 0.5492, 0.825, 0.08796, 0.5583, 0.8217, 0.09058, 0.5626, 0.8251, 0.0848, 0.5586, -0.821, -0.1851, -0.5401, -0.8199, -0.1856, -0.5416, -0.8199, -0.1856, -0.5416, -0.8199, -0.1856, -0.5416, -0.8199, -0.1856, -0.5416, -0.8199, -0.1856, -0.5416, 0.7972, 0.1497, 0.5849, 0.7985, 0.1493, 0.5833, 0.7985, 0.1493, 0.5833, -0.6188, -0.1622, -0.7686, -0.6192, -0.1604, -0.7687, -0.6205, -0.1584, -0.7681, 0.836, 0.09261, 0.5408, 0.8347, 0.08753, 0.5438, 0.8344, 0.08962, 0.5439, 0.3125, -0.9498, 0.01685, 0.3123, -0.9498, 0.01933, 0.3123, -0.9498, 0.01933, -0.9606, -0.2665, -0.0788, -0.9606, -0.2665, -0.0788, -0.9606, -0.2665, -0.0788, -0.8869, -0.1839, -0.4238, -0.8869, -0.1839, -0.4238, -0.8869, -0.1839, -0.4238, 0.009492, -0.9244, 0.3813, 0.009492, -0.9244, 0.3813, 0.009492, -0.9244, 0.3813, 0.02516, 0.8967, -0.4418, 0.02516, 0.8967, -0.4418, 0.02569, 0.897, -0.4413, -0.9794, -0.2003, 0.02504, -0.9794, -0.2003, 0.02504, -0.9794, -0.2003, 0.02504, 0.02088, 0.9209, -0.3893, 0.02088, 0.9209, -0.3893, 0.02088, 0.9209, -0.3893, 0.06665, -0.9432, 0.3256, 0.06665, -0.9432, 0.3256, 0.06665, -0.9432, 0.3256, 0.971, 0.2392, 0.00188, 0.971, 0.2392, 0.00188, 0.971, 0.2392, 0.00188, -0.6098, -0.2324, -0.7577, -0.6098, -0.2324, -0.7577, -0.6098, -0.2324, -0.7577, -0.04805, 0.904, -0.4249, -0.04805, 0.904, -0.4249, -0.04805, 0.904, -0.4249, 0.01611, -0.9248, 0.38, 0.01611, -0.9248, 0.38, 0.01611, -0.9248, 0.38, 0.9786, 0.0146, -0.2052, 0.9786, 0.0146, -0.2052, 0.9786, 0.0146, -0.2052, -0.8143, -0.1837, -0.5507, -0.8142, -0.1859, -0.55, -0.8139, -0.1864, -0.5503, 0.9852, 0.1494, 0.08379, 0.9854, 0.1486, 0.08361, 0.9854, 0.1489, 0.08281, 0.9318, 0.02154, 0.3625, 0.9318, 0.02154, 0.3625, 0.9318, 0.02154, 0.3625, -0.03979, 0.9622, -0.2695, -0.03979, 0.9622, -0.2695, -0.03979, 0.9622, -0.2695, -0.8113, -0.1831, -0.5552, -0.8113, -0.1831, -0.5552, -0.8113, -0.1831, -0.5552, 0.04665, -0.9645, 0.2599, 0.04665, -0.9645, 0.2599, 0.04885, -0.9642, 0.2607, -0.8135, -0.1837, -0.5518, -0.8098, -0.1867, -0.5561, -0.8135, -0.1837, -0.5518, 0.9107, 0.3435, 0.2294, 0.9107, 0.3435, 0.2294, 0.9107, 0.3435, 0.2294, -0.7832, -0.0749, -0.6173, -0.7832, -0.0749, -0.6173, -0.7832, -0.0749, -0.6173, 0.7882, 0.3101, 0.5317, 0.7898, 0.3089, 0.5299, 0.7897, 0.3118, 0.5283, 0.7593, 0.357, 0.5441, 0.7601, 0.3568, 0.543, 0.7601, 0.3568, 0.543, 0.8027, 0.3138, 0.5071, 0.8046, 0.3095, 0.5069, 0.8052, 0.3074, 0.5071, 0.7917, 0.3118, 0.5253, 0.7948, 0.3096, 0.5219, 0.7949, 0.3075, 0.523, -0.6241, -0.1739, -0.7617, -0.6241, -0.1739, -0.7617, -0.6241, -0.1739, -0.7617, -0.8199, -0.1856, -0.5416, -0.8199, -0.1856, -0.5416, -0.8199, -0.1856, -0.5416, -0.8199, -0.1856, -0.5416, -0.8199, -0.1856, -0.5416, -0.8216, -0.1901, -0.5374, -0.6356, 0.001651, -0.772, -0.6367, -0.0006395, -0.7711, -0.6356, 0.001651, -0.772, 0.8906, 0.07284, 0.4489, 0.8906, 0.07284, 0.4489, 0.8906, 0.07284, 0.4489, 0.7173, 0.5388, 0.4419, 0.7173, 0.5388, 0.4419, 0.7172, 0.5404, 0.44, 0.7336, 0.5536, 0.394, 0.7336, 0.5536, 0.394, 0.7326, 0.5569, 0.3914, 0.4936, 0.8038, 0.3321, 0.4936, 0.8038, 0.3321, 0.4927, 0.8041, 0.3327, 0.6259, 0.5784, 0.5232, 0.6259, 0.5784, 0.5232, 0.626, 0.5792, 0.5222, -0.5437, 0.01877, 0.8391, -0.5437, 0.01877, 0.8391, -0.5437, 0.01877, 0.8391, 0.8025, 0.564, 0.1945, 0.8025, 0.564, 0.1945, 0.8023, 0.5646, 0.194, -0.8136, -0.1771, -0.5537, -0.8126, -0.1835, -0.5532, -0.8126, -0.1835, -0.5532, -0.6442, -0.02384, -0.7645, -0.6442, -0.02384, -0.7645, -0.6442, -0.02384, -0.7645, -0.8199, -0.1856, -0.5416, -0.8199, -0.1856, -0.5416, -0.8199, -0.1856, -0.5416, -0.8199, -0.1856, -0.5416, -0.8199, -0.1856, -0.5416, -0.8201, -0.1859, -0.5413, -0.829, -0.1297, -0.544, -0.829, -0.1297, -0.544, -0.829, -0.1297, -0.544, -0.7147, 0.1144, -0.69, -0.7147, 0.1144, -0.69, -0.7147, 0.1124, -0.6903, -0.8786, -0.3896, -0.276, -0.8786, -0.3896, -0.276, -0.8779, -0.3893, -0.2786, 0.9214, 0.1953, 0.3359, 0.9214, 0.1953, 0.3359, 0.9214, 0.1953, 0.3359, 0.117, -0.9654, 0.233, 0.1186, -0.9646, 0.2357, 0.1174, -0.9653, 0.2333, -0.9523, -0.3047, 0.01705, -0.952, -0.3054, 0.01959, -0.952, -0.3054, 0.01959, -0.09141, 0.963, -0.2535, -0.09123, 0.9624, -0.256, -0.09141, 0.963, -0.2535, 0.1801, -0.9605, 0.2123, 0.1801, -0.9605, 0.2123, 0.1801, -0.9605, 0.2123, 0.931, 0.3568, 0.07738, 0.9301, 0.3592, 0.07639, 0.931, 0.3568, 0.07738, -0.5941, -0.1936, -0.7807, -0.5941, -0.1936, -0.7807, -0.5941, -0.1936, -0.7807, -0.1064, 0.9436, -0.3134, -0.1089, 0.9431, -0.3141, -0.1112, 0.9432, -0.3132, 0.2041, -0.965, 0.1648, 0.2041, -0.965, 0.1648, 0.2041, -0.965, 0.1648, 0.9646, 0.1054, -0.2419, 0.9646, 0.1054, -0.2419, 0.9646, 0.1054, -0.2419, -0.8777, -0.2118, -0.4298, -0.879, -0.2099, -0.4282, -0.8778, -0.2114, -0.4298, -0.04898, 0.932, -0.3592, -0.04898, 0.932, -0.3592, -0.04898, 0.932, -0.3592, 0.1669, -0.972, 0.1657, 0.1669, -0.972, 0.1657, 0.1669, -0.972, 0.1657, -0.9066, -0.4085, -0.1058, -0.9066, -0.4085, -0.1058, -0.9066, -0.4085, -0.1058, 0.9163, 0.2198, 0.3349, 0.916, 0.2201, 0.3355, 0.9156, 0.2199, 0.3366, -0.169, 0.9719, -0.1641, -0.1681, 0.9722, -0.1632, -0.1677, 0.9722, -0.1635, -0.9315, -0.3632, -0.01947, -0.9315, -0.3632, -0.01947, -0.9315, -0.3632, -0.01947, -0.149, 0.9772, -0.1514, -0.149, 0.9772, -0.1514, -0.149, 0.9772, -0.1514, 0.1709, -0.9803, 0.09902, 0.1709, -0.9803, 0.09902, 0.1709, -0.9803, 0.09902, 0.9205, 0.3899, 0.0267, 0.9205, 0.3899, 0.0267, 0.9209, 0.389, 0.026, -0.6234, -0.1395, -0.7694, -0.6234, -0.1395, -0.7694, -0.6234, -0.1395, -0.7694, -0.09778, 0.9682, -0.2301, -0.09778, 0.9682, -0.2301, -0.09778, 0.9682, -0.2301, 0.1854, -0.9789, 0.0862, 0.1854, -0.9789, 0.0862, 0.1854, -0.9789, 0.0862, 0.9444, 0.2396, -0.2253, 0.9444, 0.2396, -0.2253, 0.9444, 0.2396, -0.2253, -0.8738, -0.2254, -0.4309, -0.8738, -0.2254, -0.4309, -0.8736, -0.2252, -0.4313, 0.9074, 0.3893, 0.158, 0.9066, 0.3918, 0.1569, 0.9073, 0.3889, 0.1598, -0.8954, -0.43, -0.1153, -0.8954, -0.43, -0.1153, -0.8954, -0.43, -0.1153, 0.2354, -0.9711, 0.04038, 0.2354, -0.9711, 0.04038, 0.2335, -0.9714, 0.04248, -0.9207, -0.3893, -0.02686, -0.9207, -0.3893, -0.02686, -0.9207, -0.3893, -0.02686, -0.179, 0.9781, -0.1063, -0.179, 0.9781, -0.1063, -0.179, 0.9781, -0.1063, 0.2004, -0.9782, 0.05367, 0.2004, -0.9782, 0.05367, 0.1989, -0.9787, 0.05129, 0.8172, 0.5764, 0.002266, 0.8172, 0.5764, 0.002266, 0.8179, 0.5754, 0.001185, -0.6194, -0.1624, -0.7681, -0.6194, -0.1624, -0.7681, -0.6194, -0.1624, -0.7681, -0.1236, 0.9765, -0.1765, -0.1236, 0.9765, -0.1765, -0.1236, 0.9765, -0.1765, 0.2147, -0.9758, 0.04079, 0.2147, -0.9758, 0.04079, 0.2147, -0.9758, 0.04079, 0.8715, 0.4363, -0.224, 0.8715, 0.4363, -0.224, 0.8715, 0.4363, -0.224, -0.879, -0.232, -0.4166, -0.879, -0.232, -0.4166, -0.879, -0.232, -0.4166, -0.162, 0.9676, -0.1936, -0.1606, 0.9681, -0.1925, -0.1606, 0.9681, -0.1925, -0.5524, 0.01035, 0.8335, -0.5567, 0.01629, 0.8305, -0.5527, 0.01781, 0.8332, 0.4784, 0.7937, 0.3758, 0.4794, 0.792, 0.3781, 0.4784, 0.7937, 0.3758, 0.9126, 0.07138, 0.4025, 0.9126, 0.07138, 0.4025, 0.9126, 0.07138, 0.4025, 0.4706, 0.8027, 0.3662, 0.4733, 0.8016, 0.3653, 0.4706, 0.8027, 0.3662, 0.8572, 0.05736, 0.5118, 0.8572, 0.05736, 0.5118, 0.8572, 0.05736, 0.5118, -0.737, -0.07555, -0.6716, -0.737, -0.07555, -0.6716, -0.737, -0.07555, -0.6716, -0.5109, -0.5774, -0.6368, -0.5109, -0.5774, -0.6368, -0.5109, -0.5774, -0.6368, -0.5516, 0.01369, 0.834, -0.5501, 0.01805, 0.8349, -0.5523, 0.01806, 0.8335, -0.2918, -0.5903, 0.7526, -0.2918, -0.5903, 0.7526, -0.2918, -0.5903, 0.7526, -0.1956, 0.928, -0.3171, -0.1939, 0.9278, -0.3188, -0.1956, 0.928, -0.3171, -0.9372, -0.1866, -0.2946, -0.9372, -0.1864, -0.2949, -0.9372, -0.1864, -0.2949, 0.9588, 0.0, 0.2841, 0.9588, 0.0, 0.2841, 0.9588, 0.0, 0.2841, 0.06873, -0.8858, 0.459, 0.06873, -0.8858, 0.459, 0.06873, -0.8858, 0.459, 0.6065, -0.02082, 0.7948, 0.6065, -0.02082, 0.7948, 0.6065, -0.02082, 0.7948, 0.4761, 0.8633, 0.1675, 0.4761, 0.8633, 0.1675, 0.4761, 0.8633, 0.1675, 0.3549, -0.9144, -0.1946, 0.3549, -0.9144, -0.1946, 0.3549, -0.9144, -0.1946, 0.2182, 0.9433, 0.2501, 0.2182, 0.9433, 0.2501, 0.2182, 0.9433, 0.2501, 0.3021, 0.8481, -0.4352, 0.3021, 0.8481, -0.4352, 0.3021, 0.8481, -0.4352, 0.9147, 0.3676, 0.1681, 0.9147, 0.3676, 0.1681, 0.9147, 0.3676, 0.1681, 0.9652, -0.1052, 0.2396, 0.9652, -0.1052, 0.2396, 0.9652, -0.1052, 0.2396, 0.9822, -0.1055, -0.1552, 0.9822, -0.1054, -0.1557, 0.9823, -0.1053, -0.155, 0.9324, 0.2556, -0.2556, 0.9324, 0.2556, -0.2556, 0.9324, 0.2556, -0.2556, 0.3928, -0.8439, 0.3655, 0.3928, -0.8439, 0.3655, 0.3928, -0.8439, 0.3655, 0.3643, -0.9297, -0.0547, 0.3643, -0.9297, -0.0547, 0.3643, -0.9297, -0.0547, 0.2546, -0.9026, 0.3472, 0.2546, -0.9026, 0.3472, 0.2546, -0.9026, 0.3472, 0.3747, -0.03755, -0.9264, 0.3747, -0.03755, -0.9264, 0.3747, -0.03755, -0.9264, 0.3242, -0.2544, 0.9111, 0.3242, -0.2544, 0.9111, 0.3242, -0.2544, 0.9111, 0.4229, 0.3678, 0.8281, 0.4229, 0.3678, 0.8281, 0.4229, 0.3678, 0.8281, 0.3564, -0.9138, -0.1949, 0.3561, -0.9137, -0.1958, 0.3561, -0.9137, -0.1958, 0.05334, 0.9439, -0.3258, 0.05334, 0.9439, -0.3258, 0.05334, 0.9439, -0.3258, 0.03168, -0.9989, 0.03551, 0.03168, -0.9989, 0.03551, 0.03168, -0.9989, 0.03551, 0.979, -0.07751, -0.1884, 0.979, -0.07751, -0.1884, 0.979, -0.07751, -0.1884, -0.6068, 0.06852, -0.7919, -0.6068, 0.06852, -0.7919, -0.6068, 0.06852, -0.7919, 0.7103, 0.02811, -0.7033, 0.7103, 0.02811, -0.7033, 0.7103, 0.02811, -0.7033, 0.2082, 0.7494, 0.6286, 0.2082, 0.7494, 0.6286, 0.2082, 0.7494, 0.6286, 0.2461, 0.9681, 0.04608, 0.2461, 0.9681, 0.04608, 0.2461, 0.9681, 0.04608, 0.1514, -0.9795, -0.1329, 0.1514, -0.9795, -0.1329, 0.1514, -0.9795, -0.1329, 0.24, -0.956, 0.1684, 0.24, -0.956, 0.1684, 0.24, -0.956, 0.1684, 0.255, 0.8899, -0.3783, 0.255, 0.8899, -0.3783, 0.2534, 0.8905, -0.378, 0.3706, -0.9288, -0.006334, 0.3696, -0.9292, -0.006563, 0.3698, -0.9291, -0.008588, 0.9999, 0.0004041, -0.01709, 0.9998, 0.0008033, -0.01811, 0.9999, 0.001158, -0.01695, 0.3529, 0.9357, -1.434e-07, 0.3542, 0.9352, 0.001241, 0.3528, 0.9357, -0.0008526, 0.285, -0.9562, -0.06674, 0.2847, -0.9561, -0.06874, 0.2847, -0.9561, -0.06874, 0.9915, -0.005422, 0.1298, 0.9915, -0.006437, 0.1302, 0.9916, -0.003803, 0.1293, 0.3497, 0.8346, 0.4257, 0.3497, 0.8346, 0.4257, 0.3497, 0.8346, 0.4257, 0.2155, -0.8002, 0.5596, 0.2155, -0.8002, 0.5596, 0.2155, -0.8002, 0.5596, 0.252, 0.9069, 0.3378, 0.252, 0.9069, 0.3378, 0.252, 0.9069, 0.3378, 0.3268, 0.9223, 0.2064, 0.3268, 0.9223, 0.2064, 0.3268, 0.9223, 0.2064, 0.2346, 0.8946, -0.3803, 0.2346, 0.8946, -0.3803, 0.2346, 0.8946, -0.3803, 0.9736, 0.009109, -0.2279, 0.9736, 0.009109, -0.2279, 0.9736, 0.009109, -0.2279, 0.1235, -0.87, -0.4774, 0.1235, -0.87, -0.4774, 0.1235, -0.87, -0.4774, 0.8467, -0.02684, 0.5314, 0.8467, -0.02684, 0.5314, 0.845, -0.02646, 0.5341, 0.3912, 0.9203, 0.005814, 0.3912, 0.9203, 0.005814, 0.3891, 0.9212, 0.003492, 0.2256, -0.02563, 0.9739, 0.2256, -0.02563, 0.9739, 0.2256, -0.02563, 0.9739, 0.6821, 0.7298, 0.04571, 0.6821, 0.7298, 0.04571, 0.6821, 0.7298, 0.04571, 0.2667, -0.7964, 0.5428, 0.2667, -0.7964, 0.5428, 0.2667, -0.7964, 0.5428, 0.3544, -0.9148, -0.1938, 0.3544, -0.9148, -0.1938, 0.3544, -0.9148, -0.1938, 0.8538, -0.0314, 0.5197, 0.8555, -0.02687, 0.5171, 0.8539, -0.02809, 0.5197, 0.3108, 0.9464, 0.08806, 0.3113, 0.9462, 0.08824, 0.3113, 0.9462, 0.08824, -0.0363, 0.885, -0.4642, -0.0363, 0.885, -0.4642, -0.0363, 0.885, -0.4642, -0.8003, 0.04798, -0.5977, -0.8003, 0.04798, -0.5977, -0.8002, 0.04735, -0.5979, 0.6577, -0.6563, 0.3697, 0.6577, -0.6563, 0.3697, 0.6561, -0.6564, 0.3725, 0.1781, -0.9687, -0.173, 0.1781, -0.9687, -0.173, 0.1781, -0.9687, -0.173, 0.6821, -0.02587, 0.7308, 0.6821, -0.02587, 0.7308, 0.6821, -0.02587, 0.7308, 0.1049, 0.9547, 0.2785, 0.1069, 0.9547, 0.2775, 0.1067, 0.955, 0.2769, -0.2157, 0.9243, -0.315, -0.2132, 0.9244, -0.3164, -0.2132, 0.9242, -0.3169, -0.7143, 0.05442, -0.6977, -0.7134, 0.05478, -0.6987, -0.7151, 0.05351, -0.697, 0.5416, -0.7858, 0.2985, 0.5435, -0.7839, 0.3004, 0.5435, -0.7839, 0.3004, -0.1329, -0.958, -0.2541, -0.1332, -0.9578, -0.2548, -0.1329, -0.958, -0.2541, -0.3973, 0.9113, -0.108, -0.3948, 0.9124, -0.1085, -0.3987, 0.9105, -0.1099, -0.8792, 0.05823, -0.4729, -0.8787, 0.05987, -0.4737, -0.8792, 0.05823, -0.4729, 0.3678, -0.7994, 0.475, 0.3677, -0.7998, 0.4744, 0.3678, -0.7994, 0.475, -0.3411, -0.9397, -0.02552, -0.3393, -0.9403, -0.02705, -0.3413, -0.9397, -0.02356, 0.5492, 0.7904, 0.2715, 0.551, 0.7896, 0.27, 0.5492, 0.7904, 0.2715, -0.7628, -0.1835, -0.62, -0.7628, -0.1835, -0.62, -0.7628, -0.1835, -0.62, -0.3384, -0.9127, -0.2289, -0.3378, -0.9124, -0.2313, -0.3378, -0.9134, -0.2272, -0.9874, -0.001862, -0.1579, -0.9872, -8.742e-08, -0.1597, -0.9871, -0.00181, -0.1599, 0.4848, 0.8746, 0.007387, 0.4862, 0.8738, 0.007657, 0.4841, 0.875, 0.004194, 0.9891, -0.00614, 0.147, 0.9894, -0.005577, 0.1454, 0.9887, -0.003383, 0.1501, -0.179, 0.8424, -0.5083, -0.1787, 0.8414, -0.51, -0.1778, 0.8409, -0.5111, 0.5445, -0.829, -0.1274, 0.5445, -0.829, -0.1274, 0.5447, -0.8291, -0.1264, 0.278, -0.9277, 0.249, 0.2795, -0.9274, 0.2485, 0.2795, -0.9274, 0.2485, 0.4445, -0.894, 0.05691, 0.4459, -0.8932, 0.05757, 0.4459, -0.8932, 0.05757, 0.3549, 0.9348, -0.0129, 0.3549, 0.9348, -0.0129, 0.3549, 0.9348, -0.0129, 0.9916, -0.03169, -0.1255, 0.9915, -0.0324, -0.126, 0.9915, -0.0324, -0.126, -0.9997, 0.0, -0.02252, -0.9997, 0.0, -0.02252, -0.9997, 0.0, -0.02252, -0.984, 0.00219, -0.1784, -0.9834, -0.0008286, -0.1812, -0.9838, -7.554e-08, -0.1795, 0.9999, -0.01544, -0.003694, 0.9998, -0.01913, -0.005742, 0.9999, -0.0144, -0.003838, 0.4675, 0.8839, 0.00909, 0.4689, 0.8832, 0.008239, 0.468, 0.8837, 0.006993, -0.4145, 0.9085, -0.05246, -0.4132, 0.9091, -0.05379, -0.4164, 0.9076, -0.05346, 0.9843, -0.03621, 0.1726, 0.9845, -0.03691, 0.1715, 0.9847, -0.03578, 0.1705, -0.9794, -2.563e-07, -0.2017, -0.9794, -2.563e-07, -0.2017, -0.9794, -2.563e-07, -0.2017, 0.4932, 0.868, 0.05752, 0.4941, 0.8676, 0.05567, 0.4929, 0.8682, 0.05686, -0.5234, 0.8396, 0.145, -0.5234, 0.8396, 0.145, -0.5234, 0.8396, 0.145, 0.5263, -0.8212, -0.2206, 0.5269, -0.8203, -0.2225, 0.527, -0.8208, -0.2205, -0.3757, -0.9136, -0.1559, -0.3739, -0.9142, -0.156, -0.3739, -0.9142, -0.156, 0.9684, -0.04415, 0.2455, 0.9686, -0.04498, 0.2446, 0.9688, -0.04251, 0.2443, -0.9966, -2.026e-07, -0.08259, -0.9966, -2.026e-07, -0.08259, -0.9966, -2.026e-07, -0.08259, 0.4986, 0.7919, 0.3526, 0.4991, 0.7918, 0.3519, 0.4986, 0.7919, 0.3526, -0.5231, 0.8396, 0.1467, -0.5231, 0.8396, 0.1467, -0.5231, 0.8396, 0.1467, 0.5005, -0.8017, -0.3267, 0.4997, -0.802, -0.3273, 0.4997, -0.802, -0.3273, -0.5521, -0.7032, -0.4479, -0.5521, -0.7032, -0.4479, -0.5521, -0.7032, -0.4479, 0.9956, -0.027, -0.08992, 0.9954, -0.02767, -0.09156, 0.9957, -0.02688, -0.08859, -0.9721, -8.755e-05, -0.2346, -0.9718, -4.378e-07, -0.236, -0.9718, -4.378e-07, -0.236, 0.449, 0.8613, 0.238, 0.449, 0.8613, 0.238, 0.449, 0.8613, 0.238, -0.5469, 0.8342, 0.07078, -0.5469, 0.8342, 0.07078, -0.5469, 0.8342, 0.07078, 0.504, -0.8634, 0.02075, 0.5025, -0.8644, 0.01928, 0.5048, -0.863, 0.01823, -0.523, -0.84, -0.1445, -0.523, -0.84, -0.1445, -0.5226, -0.8405, -0.1429, 0.9919, -0.03192, -0.1233, 0.992, -0.03058, -0.1228, 0.992, -0.03058, -0.1228, -0.9974, -5.776e-07, 0.07269, -0.9975, 0.0004033, 0.07131, -0.9974, -5.776e-07, 0.07269, 0.4925, 0.8399, -0.228, 0.4925, 0.8399, -0.228, 0.4922, 0.84, -0.2282, -0.5158, 0.7996, -0.3076, -0.5158, 0.7996, -0.3076, -0.5158, 0.7996, -0.3076, 0.5046, -0.8632, -0.01707, 0.506, -0.8623, -0.01963, 0.506, -0.8624, -0.0181, -0.5343, -0.8389, -0.1038, -0.5351, -0.8382, -0.1049, -0.533, -0.8397, -0.104, 0.9425, -0.03595, 0.3322, 0.9425, -0.03595, 0.3322, 0.9425, -0.03595, 0.3322, -0.9593, -4.371e-07, -0.2824, -0.9593, -4.371e-07, -0.2824, -0.9593, -4.371e-07, -0.2824, 0.474, 0.8531, -0.218, 0.4731, 0.8533, -0.2192, 0.474, 0.8531, -0.218, -0.4662, 0.8651, -0.185, -0.4662, 0.8651, -0.185, -0.4662, 0.8651, -0.185, 0.4976, -0.8542, 0.1508, 0.4979, -0.854, 0.1506, 0.4979, -0.854, 0.1506, -0.4501, -0.8652, 0.221, -0.4501, -0.8652, 0.221, -0.4501, -0.8652, 0.221, -0.08682, -0.02878, -0.9958, -0.0877, -0.02565, -0.9958, -0.08682, -0.02878, -0.9958, 0.06813, -0.03002, -0.9972, 0.06813, -0.03002, -0.9972, 0.06913, -0.02681, -0.9972, 0.4188, 0.8102, -0.4102, 0.4188, 0.8102, -0.4102, 0.4188, 0.8102, -0.4102, -0.6041, 0.5536, -0.5733, -0.6041, 0.5536, -0.5733, -0.6041, 0.5536, -0.5733, 0.6547, -0.09734, 0.7496, 0.6547, -0.09734, 0.7496, 0.6547, -0.09734, 0.7496, -0.9557, 0.03178, -0.2928, -0.9557, 0.03178, -0.2928, -0.9557, 0.03178, -0.2928, 0.6924, -0.67, 0.2679, 0.6924, -0.67, 0.2679, 0.6944, -0.6677, 0.2683, -0.0927, -0.9756, 0.1988, -0.09269, -0.9757, 0.1985, -0.09404, -0.9759, 0.197, -0.003367, -0.3704, 0.9289, -0.003367, -0.3704, 0.9289, -0.003367, -0.3704, 0.9289, -0.02825, 0.02415, -0.9993, -0.02747, 0.02098, -0.9994, -0.02692, 0.02133, -0.9994, -0.01768, 0.02244, -0.9996, -0.02043, 0.02077, -0.9996, -0.01899, 0.02111, -0.9996, 0.3334, -0.3876, 0.8594, 0.3334, -0.3876, 0.8594, 0.3334, -0.3876, 0.8594, -0.03408, -0.6255, 0.7795, -0.03408, -0.6255, 0.7795, -0.03408, -0.6255, 0.7795, 0.47, -0.3108, 0.8261, 0.47, -0.3108, 0.8261, 0.47, -0.3108, 0.8261, -0.9944, -0.08344, 0.06422, -0.9944, -0.08344, 0.06422, -0.9944, -0.08344, 0.06422, 0.9768, -0.0522, 0.2075, 0.9761, -0.05484, 0.2105, 0.9762, -0.05279, 0.2104, -0.473, 0.8783, 0.06919, -0.473, 0.8783, 0.06919, -0.473, 0.8783, 0.06919, 0.6178, 0.7821, 0.08192, 0.6178, 0.7821, 0.08192, 0.6178, 0.7821, 0.08192, -0.9946, 0.0992, 0.02945, -0.9946, 0.0992, 0.02945, -0.9946, 0.0992, 0.02945, 0.9664, -0.04853, 0.2523, 0.9664, -0.04853, 0.2523, 0.9664, -0.04853, 0.2523, -0.3289, 0.927, 0.1803, -0.3284, 0.9268, 0.1824, -0.3269, 0.9281, 0.1783, 0.9222, 0.006166, 0.3867, 0.9222, 0.006166, 0.3867, 0.9222, 0.006166, 0.3867, 0.8382, 0.04125, 0.5438, 0.8394, 0.04541, 0.5416, 0.8396, 0.04705, 0.5412, -0.1792, 0.9817, -0.06516, -0.1792, 0.9817, -0.06516, -0.1792, 0.9817, -0.06516, -0.8199, -0.1856, -0.5416, -0.8199, -0.1856, -0.5416, -0.8199, -0.1856, -0.5416, 0.4492, -0.7955, -0.4068, 0.4494, -0.7947, -0.408, 0.4506, -0.7935, -0.409, 0.8161, 0.08136, 0.5721, 0.8161, 0.08136, 0.5721, 0.8161, 0.08136, 0.5721, -0.2986, 0.9458, 0.128, -0.2986, 0.9458, 0.128, -0.2986, 0.9458, 0.128, 0.04665, -0.9645, 0.2599, 0.04665, -0.9645, 0.2599, 0.04833, -0.964, 0.2615, 0.2496, -0.9672, -0.04645, 0.2487, -0.9674, -0.04788, 0.2496, -0.9672, -0.04645, -0.8202, -0.1853, -0.5413, -0.8199, -0.1856, -0.5416, -0.8199, -0.1856, -0.5416, -0.8199, -0.1856, -0.5416, -0.8199, -0.1856, -0.5416, -0.8199, -0.1856, -0.5416, -0.0398, 0.9622, -0.2695, -0.0398, 0.9622, -0.2695, -0.0398, 0.9622, -0.2695, -0.1417, 0.9823, -0.1221, -0.1417, 0.9823, -0.1221, -0.1417, 0.9823, -0.1221, 0.8169, 0.02986, 0.576, 0.8169, 0.02986, 0.576, 0.8169, 0.02986, 0.576, 0.8497, 0.02503, 0.5267, 0.8499, 0.02728, 0.5263, 0.8506, 0.02485, 0.5253, -0.7306, -0.1694, -0.6615, -0.7306, -0.1694, -0.6615, -0.7294, -0.1685, -0.663, 0.8319, 0.08636, 0.5482, 0.8301, 0.09443, 0.5495, 0.8328, 0.09072, 0.5461, 0.8275, 0.08542, 0.5549, 0.8273, 0.08551, 0.5552, 0.8265, 0.08419, 0.5566, -0.8199, -0.1856, -0.5416, -0.8208, -0.184, -0.5408, -0.8199, -0.1856, -0.5416, -0.8211, -0.1841, -0.5403, -0.8199, -0.1856, -0.5416, -0.8199, -0.1856, -0.5416, 0.8256, 0.08808, 0.5573, 0.8247, 0.08703, 0.5588, 0.8256, 0.08808, 0.5573, -0.6127, -0.1516, -0.7756, -0.6141, -0.1524, -0.7744, -0.6148, -0.1511, -0.7741, 0.8327, 0.09147, 0.5461, 0.835, 0.09342, 0.5423, 0.8352, 0.08889, 0.5427, 0.5542, -0.7811, 0.2879, 0.5553, -0.7811, 0.2856, 0.5542, -0.7811, 0.2879, -0.9483, -0.1305, -0.2893, -0.9483, -0.1305, -0.2893, -0.9483, -0.1305, -0.2893, -0.8936, -0.1602, -0.4192, -0.8938, -0.1609, -0.4185, -0.8938, -0.1609, -0.4185, -0.01202, -0.9402, 0.3404, -0.01202, -0.9402, 0.3404, -0.01202, -0.9402, 0.3404, 0.05418, 0.9166, -0.3961, 0.05418, 0.9166, -0.3961, 0.05402, 0.9169, -0.3955, -0.9748, -0.2226, 0.01783, -0.9748, -0.2226, 0.01783, -0.9748, -0.2226, 0.01783, 0.002075, 0.9157, -0.4018, 0.002075, 0.9157, -0.4018, 0.002075, 0.9157, -0.4018, 0.03627, -0.9422, 0.333, 0.03627, -0.9422, 0.333, 0.03627, -0.9422, 0.333, 0.9804, 0.08577, 0.1773, 0.9804, 0.08577, 0.1773, 0.9804, 0.08577, 0.1773, -0.431, -0.3978, -0.8099, -0.431, -0.3978, -0.8099, -0.431, -0.3978, -0.8099, 0.01112, 0.8833, -0.4688, 0.01112, 0.8833, -0.4688, 0.01112, 0.8833, -0.4688, 0.06818, -0.9372, 0.3422, 0.06818, -0.9372, 0.3422, 0.06818, -0.9372, 0.3422, 0.973, 0.1434, -0.1807, 0.973, 0.1434, -0.1807, 0.973, 0.1434, -0.1807, -0.8121, -0.1877, -0.5525, -0.8111, -0.1864, -0.5544, -0.8116, -0.188, -0.5531, 0.9151, 0.229, 0.3319, 0.9151, 0.2281, 0.3326, 0.9151, 0.229, 0.3319, 0.9477, -0.005664, 0.3192, 0.9477, -0.005664, 0.3192, 0.9477, -0.005664, 0.3192, -0.03979, 0.9622, -0.2695, -0.03979, 0.9622, -0.2695, -0.03979, 0.9622, -0.2695, -0.8126, -0.1826, -0.5534, -0.8125, -0.1822, -0.5538, -0.8126, -0.1826, -0.5534, 0.04665, -0.9645, 0.2599, 0.04665, -0.9645, 0.2599, 0.04883, -0.9647, 0.2587, -0.8146, -0.1841, -0.5501, -0.8145, -0.1834, -0.5504, -0.8145, -0.1834, -0.5504, 0.9624, 0.2652, 0.05844, 0.9627, 0.2641, 0.05867, 0.9627, 0.2641, 0.05867, -0.823, -0.02825, -0.5673, -0.823, -0.02825, -0.5673, -0.823, -0.02825, -0.5673, 0.7912, 0.3087, 0.5279, 0.7882, 0.3094, 0.532, 0.7896, 0.3113, 0.5288, 0.7837, 0.3113, 0.5375, 0.7837, 0.309, 0.5388, 0.7844, 0.3093, 0.5376, 0.8, 0.3165, 0.5098, 0.7997, 0.3158, 0.5107, 0.7982, 0.312, 0.5152, 0.7976, 0.3092, 0.5179, 0.793, 0.3092, 0.525, 0.7922, 0.31, 0.5257, -0.7101, -0.01004, -0.7041, -0.7115, -0.008494, -0.7026, -0.7115, -0.008494, -0.7026, -0.8199, -0.1856, -0.5416, -0.8199, -0.1856, -0.5416, -0.8199, -0.1856, -0.5416, -0.8199, -0.1856, -0.5416, -0.8199, -0.1856, -0.5416, -0.8189, -0.1919, -0.5409, -0.7827, -0.1808, -0.5955, -0.7827, -0.1808, -0.5955, -0.7827, -0.1808, -0.5955, 0.9009, -0.02838, 0.4332, 0.9009, -0.02838, 0.4332, 0.9009, -0.02838, 0.4332, 0.6979, 0.5548, 0.4529, 0.7001, 0.5512, 0.4539, 0.7014, 0.5512, 0.452, 0.7226, 0.5602, 0.405, 0.7231, 0.5594, 0.4053, 0.7255, 0.5588, 0.4017, 0.608, 0.5743, 0.5482, 0.608, 0.5743, 0.5482, 0.6075, 0.5752, 0.5478, 0.6919, 0.5384, 0.481, 0.6931, 0.5364, 0.4816, 0.694, 0.5363, 0.4804, -0.5585, 0.03097, 0.8289, -0.5585, 0.03097, 0.8289, -0.5605, 0.02961, 0.8276, 0.8212, 0.5487, 0.1567, 0.8212, 0.5487, 0.1567, 0.8215, 0.5484, 0.1561, -0.8136, -0.183, -0.5519, -0.812, -0.1781, -0.5558, -0.8136, -0.183, -0.5519, -0.6589, -0.1004, -0.7455, -0.6589, -0.1004, -0.7455, -0.6589, -0.1004, -0.7455, -0.8199, -0.1856, -0.5416, -0.8199, -0.1856, -0.5416, -0.8199, -0.1856, -0.5416, -0.8235, -0.1826, -0.5372, -0.8199, -0.1856, -0.5416, -0.8199, -0.1856, -0.5416, -0.7827, -0.1808, -0.5955, -0.7827, -0.1808, -0.5955, -0.7827, -0.1808, -0.5955, -0.9598, -0.1732, -0.2209, -0.9598, -0.1732, -0.2209, -0.9598, -0.1709, -0.2226, 0.9105, 0.2253, 0.3467, 0.9103, 0.2265, 0.3465, 0.9103, 0.2265, 0.3465, 0.09468, -0.9769, 0.1914, 0.09459, -0.9771, 0.1907, 0.09468, -0.9769, 0.1914, -0.9455, -0.3256, 0.008801, -0.945, -0.327, 0.006667, -0.9455, -0.3256, 0.008801, -0.1088, 0.9622, -0.2496, -0.1088, 0.9622, -0.2496, -0.1088, 0.9622, -0.2496, 0.1262, -0.9674, 0.2195, 0.1238, -0.9674, 0.2209, 0.1238, -0.9674, 0.2209, 0.9605, 0.1726, 0.2181, 0.9605, 0.1726, 0.2181, 0.9605, 0.1726, 0.2181, -0.4331, -0.31, -0.8464, -0.4321, -0.3124, -0.846, -0.4321, -0.3124, -0.846, -0.09902, 0.9415, -0.322, -0.09677, 0.9415, -0.323, -0.1011, 0.9409, -0.3233, 0.1777, -0.9663, 0.1863, 0.1777, -0.9663, 0.1863, 0.1777, -0.9663, 0.1863, 0.9444, 0.2723, -0.1844, 0.9442, 0.2712, -0.1868, 0.9442, 0.2712, -0.1868, -0.8781, -0.2108, -0.4295, -0.8781, -0.2108, -0.4295, -0.8785, -0.2106, -0.4287, -0.011, 0.951, -0.309, -0.01179, 0.9513, -0.3081, -0.01179, 0.9513, -0.3081, 0.1415, -0.9826, 0.1205, 0.1425, -0.9824, 0.1209, 0.1425, -0.9824, 0.1209, -0.9357, -0.2159, -0.279, -0.9357, -0.2159, -0.279, -0.9357, -0.2159, -0.279, 0.9128, 0.2278, 0.3389, 0.9132, 0.228, 0.3378, 0.9123, 0.2283, 0.34, -0.1417, 0.9823, -0.1222, -0.1428, 0.9822, -0.1219, -0.1417, 0.9823, -0.1222, -0.9212, -0.3889, 0.01226, -0.9212, -0.3889, 0.01226, -0.9212, -0.3889, 0.01226, -0.1672, 0.972, -0.1653, -0.1677, 0.9721, -0.1641, -0.1677, 0.9721, -0.1641, 0.2044, -0.9748, 0.08959, 0.2044, -0.9748, 0.08959, 0.2044, -0.9748, 0.08959, 0.9661, 0.2047, 0.1575, 0.9661, 0.2047, 0.1575, 0.9662, 0.2037, 0.158, -0.4353, -0.2641, -0.8607, -0.4353, -0.2641, -0.8607, -0.4353, -0.2641, -0.8607, -0.1529, 0.971, -0.184, -0.1529, 0.971, -0.184, -0.1529, 0.971, -0.184, 0.1708, -0.9804, 0.09818, 0.1708, -0.9804, 0.09818, 0.1708, -0.9804, 0.09818, 0.9231, 0.3403, -0.1792, 0.9231, 0.3403, -0.1792, 0.9231, 0.3403, -0.1792, -0.8802, -0.2118, -0.4247, -0.8802, -0.2118, -0.4247, -0.8802, -0.2118, -0.4247, 0.8013, 0.5476, 0.241, 0.8013, 0.5476, 0.241, 0.8005, 0.5481, 0.2426, -0.932, -0.2309, -0.2795, -0.932, -0.2309, -0.2795, -0.932, -0.2309, -0.2795, 0.2156, -0.9765, 0.008278, 0.2156, -0.9765, 0.008278, 0.2159, -0.9764, 0.01094, -0.9093, -0.4161, 0.003587, -0.9093, -0.4161, 0.003587, -0.9093, -0.4161, 0.003587, -0.198, 0.973, -0.1191, -0.1985, 0.9731, -0.1174, -0.1985, 0.9731, -0.1174, 0.2336, -0.9713, 0.04418, 0.2336, -0.9713, 0.04418, 0.2309, -0.972, 0.04372, 0.9108, 0.3874, 0.1428, 0.9101, 0.3881, 0.1454, 0.9106, 0.3867, 0.146, -0.4366, -0.2385, -0.8675, -0.4366, -0.2385, -0.8675, -0.4366, -0.2385, -0.8675, -0.183, 0.9732, -0.1392, -0.183, 0.9732, -0.1392, -0.183, 0.9732, -0.1392, 0.2003, -0.9783, 0.05282, 0.2003, -0.9783, 0.05282, 0.2003, -0.9783, 0.05282, 0.8202, 0.5529, -0.1471, 0.8202, 0.5529, -0.1471, 0.8202, 0.5529, -0.1471, -0.8876, -0.2153, -0.4072, -0.8876, -0.2153, -0.4072, -0.8877, -0.2149, -0.4072, -0.1238, 0.9811, -0.1488, -0.1254, 0.981, -0.148, -0.1238, 0.9811, -0.1488, -0.5621, 0.02536, 0.8267, -0.5652, 0.02186, 0.8247, -0.5659, 0.01933, 0.8243, 0.8932, 0.3485, 0.2842, 0.8932, 0.3485, 0.2842, 0.8932, 0.3485, 0.2842, 0.849, 0.1504, 0.5066, 0.849, 0.1504, 0.5066, 0.849, 0.1504, 0.5066, -0.7121, 0.05428, -0.7, -0.7121, 0.05428, -0.7, -0.7121, 0.05428, -0.7, -0.1416, -0.9549, -0.2608, -0.1394, -0.9555, -0.2599, -0.1394, -0.9555, -0.2599, -0.5508, 0.009698, 0.8346, -0.5498, 0.005032, 0.8353, -0.5524, 0.0117, 0.8335, -0.3141, -0.6451, 0.6966, -0.3141, -0.6451, 0.6966, -0.3141, -0.6451, 0.6966, -0.09456, 0.9777, -0.1876, -0.09456, 0.9777, -0.1876, -0.09456, 0.9777, -0.1876, 0.9744, 0.1222, 0.1889, 0.9744, 0.1222, 0.1889, 0.9744, 0.1222, 0.1889, 0.284, -0.9279, 0.2414, 0.284, -0.9279, 0.2414, 0.284, -0.9279, 0.2414, 0.6202, 0.0, 0.7845, 0.6202, 0.0, 0.7845, 0.6202, 0.0, 0.7845, 0.5783, 0.747, 0.3279, 0.5783, 0.747, 0.3279, 0.5783, 0.747, 0.3279, 0.8883, -0.2307, -0.3972, 0.8883, -0.2307, -0.3972, 0.8883, -0.2307, -0.3972, -0.05462, -0.0474, -0.9974, -0.05461, -0.04741, -0.9974, -0.05463, -0.0474, -0.9974, -0.999, -0.04447, -0.002367, -0.999, -0.04447, -0.002367, -0.999, -0.04447, -0.002367, 0.9902, 0.1264, 0.05985, 0.9898, 0.1287, 0.06109, 0.9898, 0.1287, 0.06109, -0.03345, -0.9399, 0.3399, -0.03345, -0.9399, 0.3399, -0.03345, -0.9399, 0.3399, 0.0675, -0.9473, 0.3132, 0.06957, -0.947, 0.3137, 0.06957, -0.947, 0.3137, 0.1483, -0.8785, 0.4542, 0.15, -0.8773, 0.4559, 0.1476, -0.8776, 0.4561, -0.9639, -0.2095, -0.1645, -0.9639, -0.2108, -0.1628, -0.9639, -0.2095, -0.1645, 0.9781, -0.1661, -0.1255, 0.9781, -0.1661, -0.1255, 0.9781, -0.1661, -0.1255, -0.9624, -0.1342, -0.2361, -0.9624, -0.1342, -0.2361, -0.9624, -0.1342, -0.2361, 0.1006, 0.8295, -0.5494, 0.1006, 0.8295, -0.5494, 0.1006, 0.8295, -0.5494, 0.9893, 0.07675, 0.1244, 0.9893, 0.07675, 0.1244, 0.9893, 0.07675, 0.1244, 0.4669, -0.4716, -0.748, 0.4669, -0.4716, -0.748, 0.4669, -0.4716, -0.748, 0.1393, -0.957, 0.2545, 0.1393, -0.957, 0.2545, 0.1393, -0.957, 0.2545, -0.9592, -0.05805, -0.2767, -0.9592, -0.05805, -0.2767, -0.9592, -0.05805, -0.2767, 0.1362, 0.8743, -0.4659, 0.1362, 0.8743, -0.4659, 0.1362, 0.8743, -0.4659, 0.2087, 0.839, -0.5025, 0.2087, 0.839, -0.5025, 0.2087, 0.839, -0.5025, 0.922, -0.1522, -0.3561, 0.922, -0.1522, -0.3561, 0.922, -0.1522, -0.3561, 0.04684, 0.6857, -0.7264, 0.04685, 0.6857, -0.7264, 0.04683, 0.6857, -0.7264, -0.9932, -0.1157, -0.008148, -0.9932, -0.1158, -0.007849, -0.9932, -0.1158, -0.00785, 0.9866, 0.1184, 0.1124, 0.9869, 0.1178, 0.1099, 0.9866, 0.1184, 0.1124, -0.04398, -0.7909, 0.6103, -0.04398, -0.7909, 0.6103, -0.04398, -0.7909, 0.6103, 0.1511, -0.8817, 0.4469, 0.1503, -0.8839, 0.4429, 0.1511, -0.8829, 0.4446, 0.03212, -0.8346, 0.5499, 0.03387, -0.8352, 0.549, 0.03212, -0.8346, 0.5499, -0.9754, -0.1508, -0.1609, -0.9754, -0.1508, -0.1609, -0.9754, -0.1508, -0.1609, 0.9757, -0.1206, -0.1828, 0.9757, -0.1206, -0.1828, 0.9757, -0.1206, -0.1828, -0.9849, -0.1535, -0.07971, -0.9846, -0.1551, -0.08116, -0.9846, -0.1551, -0.08116, 0.1725, 0.8971, -0.4067, 0.1725, 0.8971, -0.4067, 0.1725, 0.8971, -0.4067, 0.9931, 0.111, 0.03776, 0.9929, 0.1129, 0.03618, 0.9929, 0.1129, 0.03618, 0.4568, -0.4835, -0.7467, 0.4568, -0.4835, -0.7467, 0.4568, -0.4835, -0.7467, 0.08496, -0.973, 0.2145, 0.08496, -0.973, 0.2145, 0.08496, -0.973, 0.2145, -0.9723, -0.1141, -0.2038, -0.9723, -0.1141, -0.2038, -0.9723, -0.1141, -0.2038, 0.09208, 0.8596, -0.5026, 0.09208, 0.8596, -0.5026, 0.09208, 0.8596, -0.5026, 0.3117, 0.7578, -0.5732, 0.3117, 0.7578, -0.5732, 0.3117, 0.7578, -0.5732, 0.009734, -0.9504, 0.3109, 0.009734, -0.9504, 0.3109, 0.009734, -0.9504, 0.3109, 0.1775, -0.6209, 0.7636, 0.1721, -0.7365, 0.6542, 0.1775, -0.6209, 0.7636])] * 3)])
me_circle = bpy.data.meshes.new('Circle')
me_circle.from_pydata([(-8.882e-16, 0.0, 1.0), (-0.1951, 0.0, 0.9808), (-0.3827, 0.0, 0.9239), (-0.5556, 0.0, 0.8315), (-0.7071, 0.0, 0.7071), (-0.8315, 0.0, 0.5556), (-0.9239, 0.0, 0.3827), (-0.9808, 0.0, 0.1951), (-1.0, 1.49e-08, -1.49e-08), (-0.9808, 2.98e-08, -0.1951), (-0.9239, 2.98e-08, -0.3827), (-0.8315, 5.96e-08, -0.5556), (-0.7071, 5.96e-08, -0.7071), (-0.5556, 5.96e-08, -0.8315), (-0.3827, 5.96e-08, -0.9239), (-0.1951, 5.96e-08, -0.9808), (-8.882e-16, 0.0, -1.0), (0.1951, 5.96e-08, -0.9808), (0.3827, 5.96e-08, -0.9239), (0.5556, 5.96e-08, -0.8315), (0.7071, 5.96e-08, -0.7071), (0.8315, 5.96e-08, -0.5556), (0.9239, 2.98e-08, -0.3827), (0.9808, 2.98e-08, -0.1951), (1.0, 1.49e-08, -1.49e-08), (0.9808, 0.0, 0.1951), (0.9239, 0.0, 0.3827), (0.8315, 0.0, 0.5556), (0.7071, 0.0, 0.7071), (0.5556, 0.0, 0.8315), (0.3827, 0.0, 0.9239), (0.1951, 0.0, 0.9808)], [(1, 0), (2, 1), (3, 2), (4, 3), (5, 4), (6, 5), (7, 6), (8, 7), (9, 8), (10, 9), (11, 10), (12, 11), (13, 12), (14, 13), (15, 14), (16, 15), (17, 16), (18, 17), (19, 18), (20, 19), (21, 20), (22, 21), (23, 22), (24, 23), (25, 24), (26, 25), (27, 26), (28, 27), (29, 28), (30, 29), (31, 30), (0, 31)], [])
_uv = me_circle.uv_layers.new(name='UVMap')
_uv.uv.foreach_set('vector', [])
me_circle.update()
arm_metarig = bpy.data.armatures.new('metarig')  # bones are not reproduced
arm_armature = bpy.data.armatures.new('Armature')  # bones are not reproduced

# ---- objects
ob_cube_001 = bpy.data.objects.new('Cube.001', me_cube_004)
ob_metarig = bpy.data.objects.new('metarig', arm_metarig)
ob_camera = bpy.data.objects.new('Camera', cam_camera_001)
ob_circle = bpy.data.objects.new('Circle', me_circle)
ob_armature = bpy.data.objects.new('Armature', arm_armature)

# ---- transforms, parenting, visibility, modifiers, constraints
ob_cube_001.parent = ob_metarig
ob_cube_001.location = (0.0, 0.0, 0.0)
ob_cube_001.color = (0.8, 0.8, 0.8, 1.0)
_vg = ob_cube_001.vertex_groups.new(name='spine')
for _i, _w in zip([13, 57, 237, 243, 245, 251], [0.2922, 0.06878, 0.308, 0.04653, 0.5998, 0.3623]): _vg.add([_i], _w, 'REPLACE')
_vg = ob_cube_001.vertex_groups.new(name='spine.001')
for _i, _w in zip([9, 15, 16, 17, 18, 24, 234, 240, 241, 242, 243, 244, 245, 248, 251], [0.04714, 0.07161, 0.2884, 0.04332, 0.007934, 0.08039, 0.06367, 0.3214, 0.09861, 0.1133, 0.8093, 0.02608, 0.151, 0.09715, 0.003207]): _vg.add([_i], _w, 'REPLACE')
_vg = ob_cube_001.vertex_groups.new(name='spine.002')
for _i, _w in zip([9, 10, 15, 16, 17, 18, 21, 23, 24, 26, 30, 233, 234, 240, 241, 242, 243, 244, 246, 247, 248, 249, 250], [0.2445, 0.1021, 0.5862, 0.422, 0.05331, 0.03048, 0.04248, 0.1744, 0.4081, 0.09185, 0.02213, 0.1133, 0.2696, 0.3975, 0.7923, 0.141, 0.07248, 0.04485, 0.06012, 0.02176, 0.4093, 0.1782, 0.001784]): _vg.add([_i], _w, 'REPLACE')
_vg = ob_cube_001.vertex_groups.new(name='spine.003')
for _i, _w in zip([10, 14, 15, 22, 23, 24, 29, 30, 223, 230, 233, 234, 236, 240, 241, 246, 247, 248, 249, 252], [0.2462, 0.02008, 0.06608, 0.08994, 0.3497, 0.04546, 0.003776, 0.07681, 0.02459, 0.008664, 0.6978, 0.2352, 0.4283, 0.01218, 0.06558, 0.05079, 0.6473, 0.1529, 0.6689, 0.1874]): _vg.add([_i], _w, 'REPLACE')
_vg = ob_cube_001.vertex_groups.new(name='spine.004')
for _i, _w in zip([4, 7, 12, 14, 223, 224, 225, 227, 230, 233, 236, 238, 247, 249, 252, 253], [0.07376, 0.1256, 0.01589, 0.09372, 0.6538, 0.5648, 0.02049, 0.0674, 0.1086, 0.05126, 0.4216, 0.1047, 0.1614, 0.007482, 0.5583, 0.326]): _vg.add([_i], _w, 'REPLACE')
_vg = ob_cube_001.vertex_groups.new(name='spine.005')
for _i, _w in zip([0, 1, 2, 3, 4, 5, 6, 7, 8, 223, 224, 225, 226, 227, 228, 229, 230, 231, 232, 238, 246, 252, 253], [1.0, 1.0, 1.0, 1.0, 1.0, 1.0, 1.0, 0.5104, 1.0, 0.08568, 0.09945, 1.0, 1.0, 0.8376, 1.0, 1.0, 0.1119, 1.0, 1.0, 0.1216, 0.002061, 0.02788, 0.5114]): _vg.add([_i], _w, 'REPLACE')
_vg = ob_cube_001.vertex_groups.new(name='spine.006')
for _i, _w in zip([0, 1, 2, 3, 4, 5, 6, 7, 8, 223, 224, 225, 226, 227, 228, 229, 230, 231, 232, 252], [0.5187, 0.5291, 0.9251, 0.5352, 0.4129, 0.4613, 0.9122, 0.1729, 0.8456, 0.03995, 0.07992, 0.5121, 0.5415, 0.01896, 0.9843, 0.8783, 0.3817, 0.9342, 0.4141, 0.07832]): _vg.add([_i], _w, 'REPLACE')
_vg = ob_cube_001.vertex_groups.new(name='face')
for _i, _w in zip([0, 1, 2, 3, 4, 5, 6, 7, 8, 223, 224, 225, 226, 227, 229, 230, 231, 232, 252], [0.4343, 0.3906, 0.06692, 0.448, 0.4064, 0.45, 0.08259, 0.1543, 0.1302, 0.03317, 0.07791, 0.3923, 0.4427, 0.01745, 0.1015, 0.3532, 0.06274, 0.4035, 0.07245]): _vg.add([_i], _w, 'REPLACE')
_vg = ob_cube_001.vertex_groups.new(name='shoulder.L')
for _i, _w in zip([0, 1, 2, 3, 4, 5, 6, 7, 8, 9, 12, 14, 16, 21, 22, 24, 25, 26, 27, 28, 29, 223, 224, 225, 226, 227, 228, 229, 230, 231, 232, 234, 236, 238, 246, 247, 248, 252], [0.0, 0.0, 0.0, 0.0, 0.0, 0.0, 0.0, 0.0, 0.0, 0.2521, 0.857, 0.6517, 0.0001821, 0.6033, 0.09432, 0.1449, 0.1551, 0.1206, 0.1121, 0.1223, 0.02479, 0.09993, 0.1136, 0.0, 0.0, 0.0, 0.0, 0.0, 0.0, 0.0, 0.0, 0.07107, 0.0, 0.05754, 0.07317, 0.0, 0.05718, 0.0]): _vg.add([_i], _w, 'REPLACE')
_vg = ob_cube_001.vertex_groups.new(name='shoulder.R')
for _i, _w in zip([0, 1, 2, 3, 4, 5, 6, 7, 8, 9, 21, 24, 224, 225, 226, 227, 228, 229, 230, 231, 232, 234, 238, 240, 246, 248, 253], [0.0, 0.0, 0.0, 0.0, 0.0, 0.0, 0.0, 0.0, 0.0, 0.006031, 0.06138, 0.008882, 0.03488, 0.0, 0.0, 0.0, 0.0, 0.0, 0.0, 0.0, 0.0, 0.2534, 0.6668, 0.01263, 0.7123, 0.1626, 0.0]): _vg.add([_i], _w, 'REPLACE')
_vg = ob_cube_001.vertex_groups.new(name='upper_arm.R')
_vg = ob_cube_001.vertex_groups.new(name='forearm.R')
_vg = ob_cube_001.vertex_groups.new(name='hand.R')
_vg = ob_cube_001.vertex_groups.new(name='palm.01.R')
_vg = ob_cube_001.vertex_groups.new(name='f_index.01.R')
_vg = ob_cube_001.vertex_groups.new(name='f_index.02.R')
_vg = ob_cube_001.vertex_groups.new(name='f_index.03.R')
_vg = ob_cube_001.vertex_groups.new(name='thumb.01.R')
_vg = ob_cube_001.vertex_groups.new(name='thumb.02.R')
_vg = ob_cube_001.vertex_groups.new(name='thumb.03.R')
_vg = ob_cube_001.vertex_groups.new(name='palm.02.R')
_vg = ob_cube_001.vertex_groups.new(name='f_middle.01.R')
_vg = ob_cube_001.vertex_groups.new(name='f_middle.02.R')
_vg = ob_cube_001.vertex_groups.new(name='f_middle.03.R')
_vg = ob_cube_001.vertex_groups.new(name='palm.03.R')
_vg = ob_cube_001.vertex_groups.new(name='f_ring.01.R')
_vg = ob_cube_001.vertex_groups.new(name='f_ring.02.R')
_vg = ob_cube_001.vertex_groups.new(name='f_ring.03.R')
_vg = ob_cube_001.vertex_groups.new(name='palm.04.R')
_vg = ob_cube_001.vertex_groups.new(name='f_pinky.01.R')
_vg = ob_cube_001.vertex_groups.new(name='f_pinky.02.R')
_vg = ob_cube_001.vertex_groups.new(name='f_pinky.03.R')
_vg = ob_cube_001.vertex_groups.new(name='pelvis.L')
for _i, _w in zip([9, 11, 13, 15, 16, 17, 18, 19, 20, 23, 24, 57, 58, 235, 237, 239, 240, 242, 243, 244, 245, 250, 251], [0.002239, 0.05835, 0.2865, 0.1639, 0.1576, 0.7963, 0.8278, 0.08509, 0.1441, 0.02445, 0.03915, 0.03994, 0.04431, 0.07196, 0.2954, 0.07131, 0.0528, 0.1511, 0.03098, 0.09016, 0.07337, 0.0645, 0.2703]): _vg.add([_i], _w, 'REPLACE')
_vg = ob_cube_001.vertex_groups.new(name='pelvis.R')
for _i, _w in zip([11, 13, 18, 20, 57, 58, 235, 237, 239, 240, 242, 244, 245, 248, 250, 251], [0.06909, 0.2859, 0.002008, 0.007738, 0.019, 0.1035, 0.01699, 0.2948, 0.07428, 0.1093, 0.4704, 0.546, 0.06501, 0.01041, 0.4349, 0.2683]): _vg.add([_i], _w, 'REPLACE')
_vg = ob_cube_001.vertex_groups.new(name='thigh.L')
for _i, _w in zip([11, 13, 17, 18, 19, 20, 53, 54, 55, 56, 57, 58, 59, 60, 61, 62, 63, 64, 65, 66, 67, 68, 69, 70, 71, 72, 73, 74, 75, 76, 77, 235, 237, 239, 242, 244, 245, 250, 251], [0.8562, 0.1331, 0.08357, 0.06687, 0.8762, 0.806, 0.9599, 0.9342, 0.9793, 0.9682, 0.8387, 0.8295, 0.9594, 0.9623, 0.9883, 0.9893, 0.9797, 0.9876, 0.9812, 0.9883, 0.9453, 0.9093, 0.2268, 0.8587, 0.8078, 0.929, 0.04119, 0.08644, 0.05019, 0.04488, 0.08108, 0.8776, 0.09771, 0.8351, 0.08967, 0.2661, 0.09564, 0.446, 0.06982]): _vg.add([_i], _w, 'REPLACE')
_vg = ob_cube_001.vertex_groups.new(name='shin.L')
for _i, _w in zip([67, 68, 69, 70, 71, 72, 73, 74, 75, 76, 77, 78, 79, 80, 81, 82, 83, 84, 85, 86, 87, 88, 89, 90, 91, 92, 93, 94, 95, 96, 97, 98, 99, 100, 109, 110, 111, 112, 113], [0.05426, 0.09038, 0.7731, 0.1411, 0.1921, 0.07067, 0.9544, 0.9135, 0.9497, 0.9525, 0.9188, 0.9817, 0.9957, 0.9867, 0.989, 0.9936, 0.9846, 0.9994, 0.9958, 0.9936, 0.9941, 0.9937, 0.9935, 0.9963, 0.7411, 0.8864, 0.925, 0.8263, 0.9164, 0.1699, 0.03586, 0.01759, 0.0006211, 0.05394, 0.1776, 0.1297, 0.1512, 0.1449, 0.1667]): _vg.add([_i], _w, 'REPLACE')
_vg = ob_cube_001.vertex_groups.new(name='foot.L')
for _i, _w in zip([91, 92, 93, 94, 96, 97, 98, 99, 100, 102, 104, 105, 108, 109, 110, 111, 112, 113, 114, 115], [0.2442, 0.05045, 0.00278, 0.1617, 0.7995, 0.8049, 0.1768, 0.1138, 0.6867, 0.9018, 0.04199, 0.06037, 0.06658, 0.09837, 0.7486, 0.6455, 0.07599, 0.01389, 0.02206, 0.0283]): _vg.add([_i], _w, 'REPLACE')
_vg = ob_cube_001.vertex_groups.new(name='toe.L')
for _i, _w in zip([96, 97, 100, 102, 103, 104, 105, 106, 107, 108, 110, 111, 114, 115, 116], [0.003075, 0.01685, 0.06442, 0.05007, 1.0, 0.9543, 0.9329, 1.0, 0.9878, 0.933, 0.002407, 0.05142, 0.9663, 0.9632, 0.9982]): _vg.add([_i], _w, 'REPLACE')
_vg = ob_cube_001.vertex_groups.new(name='heel.02.L')
for _i, _w in zip([92, 93, 95, 97, 98, 99, 100, 101, 102, 109, 110, 111, 112, 113], [0.06396, 0.04788, 0.06923, 0.1188, 0.7822, 0.851, 0.195, 0.9696, 0.02545, 0.7209, 0.0955, 0.1519, 0.7735, 0.7999]): _vg.add([_i], _w, 'REPLACE')
_vg = ob_cube_001.vertex_groups.new(name='thigh.R')
_vg = ob_cube_001.vertex_groups.new(name='shin.R')
_vg = ob_cube_001.vertex_groups.new(name='foot.R')
_vg = ob_cube_001.vertex_groups.new(name='toe.R')
_vg = ob_cube_001.vertex_groups.new(name='heel.02.R')
_vg = ob_cube_001.vertex_groups.new(name='upper_arm.L')
for _i, _w in zip([9, 10, 12, 14, 15, 16, 21, 22, 23, 24, 25, 26, 27, 28, 29, 30, 31, 32, 33, 34, 35, 36, 37, 38, 39, 40, 41, 42, 43, 44, 45, 46, 47, 48, 223, 233, 234, 236, 246, 247, 248, 249], [0.3646, 0.5874, 0.06776, 0.1892, 0.07421, 0.04463, 0.2476, 0.7613, 0.3773, 0.2278, 0.7943, 0.7159, 0.8551, 0.8594, 0.9154, 0.8515, 0.97, 0.9615, 0.9864, 0.9841, 0.9832, 0.9783, 0.9265, 0.9211, 0.9268, 0.9305, 0.9394, 0.9371, 0.07973, 0.07775, 0.1087, 0.09637, 0.06835, 0.05804, 0.003885, 0.09416, 0.05003, 0.02002, 0.007531, 0.09224, 0.05107, 0.07839]): _vg.add([_i], _w, 'REPLACE')
_vg = ob_cube_001.vertex_groups.new(name='forearm.L')
for _i, _w in zip([37, 38, 39, 40, 41, 42, 43, 44, 45, 46, 47, 48, 49, 50, 51, 52, 124, 125, 126, 138, 162, 164, 167, 172, 177, 185, 256, 257], [0.07201, 0.07717, 0.07227, 0.06839, 0.0599, 0.06206, 0.918, 0.92, 0.8903, 0.9021, 0.9303, 0.9402, 0.9289, 0.9465, 0.9272, 0.9447, 0.3433, 0.2515, 0.1137, 0.2384, 0.9554, 0.1596, 0.9509, 0.2809, 0.2233, 0.6583, 0.227, 0.05993]): _vg.add([_i], _w, 'REPLACE')
_vg = ob_cube_001.vertex_groups.new(name='hand.L')
for _i, _w in zip([50, 51, 52, 122, 123, 124, 125, 126, 138, 139, 140, 161, 162, 164, 167, 169, 170, 171, 172, 174, 176, 177, 182, 183, 184, 185, 186, 255, 256], [0.03716, 0.0287, 0.03315, 0.03737, 0.00587, 0.5216, 0.6049, 0.07827, 0.5143, 0.06892, 0.09192, 0.008626, 0.02363, 0.7489, 0.004633, 0.9154, 0.7977, 0.9042, 0.607, 0.1986, 0.000746, 0.658, 0.1037, 0.0823, 0.09007, 0.2552, 0.05798, 0.1154, 0.1336]): _vg.add([_i], _w, 'REPLACE')
_vg = ob_cube_001.vertex_groups.new(name='palm.01.L')
for _i, _w in zip([117, 118, 121, 126, 127, 128, 129, 130, 135, 136, 137, 138, 139, 140, 141, 142, 155, 156, 159, 160, 163, 165, 166, 169, 170, 171, 173, 174, 254, 255, 256, 258, 259, 260], [0.03336, 0.08161, 0.7061, 0.09974, 0.8879, 0.8352, 0.7307, 0.7945, 0.09574, 0.08574, 0.9483, 0.08822, 0.8003, 0.8443, 0.9334, 0.9742, 0.2172, 0.2737, 0.7262, 0.5782, 0.02666, 0.06008, 0.05872, 0.0007166, 0.03576, 0.01682, 0.05284, 0.05958, 0.1127, 0.6927, 0.05479, 0.00407, 0.01653, 0.05343]): _vg.add([_i], _w, 'REPLACE')
_vg = ob_cube_001.vertex_groups.new(name='f_index.01.L')
for _i, _w in zip([117, 118, 127, 128, 129, 130, 135, 136, 139, 143, 144, 145, 146, 149, 155, 156, 159, 160], [0.9018, 0.7638, 0.005798, 0.1382, 0.1871, 0.02056, 0.1012, 0.07439, 0.01354, 0.8922, 0.2057, 0.8563, 0.9283, 0.06508, 0.744, 0.6212, 0.04662, 0.07804]): _vg.add([_i], _w, 'REPLACE')
_vg = ob_cube_001.vertex_groups.new(name='f_index.02.L')
for _i, _w in zip([118, 143, 144, 145, 146, 147, 148, 149, 150, 151, 152, 153, 154, 156], [0.07061, 0.08877, 0.7767, 0.1032, 0.01475, 0.5266, 0.9173, 0.849, 0.8886, 0.02321, 0.06988, 0.1034, 0.06002, 0.006183]): _vg.add([_i], _w, 'REPLACE')
_vg = ob_cube_001.vertex_groups.new(name='f_index.03.L')
for _i, _w in zip([147, 148, 149, 150, 151, 152, 153, 154], [0.4623, 0.06722, 0.08319, 0.08862, 0.9625, 0.9285, 0.8905, 0.9381]): _vg.add([_i], _w, 'REPLACE')
_vg = ob_cube_001.vertex_groups.new(name='thumb.01.L')
for _i, _w in zip([49, 121, 126, 127, 130, 138, 172, 254, 255, 256, 257, 258, 259, 260, 261, 262, 264, 265], [0.05078, 0.2031, 0.6935, 0.05239, 0.09703, 0.1175, 0.08364, 0.6495, 0.0898, 0.5664, 0.8945, 0.1894, 0.06654, 0.7894, 0.8656, 0.01223, 0.05931, 0.06275]): _vg.add([_i], _w, 'REPLACE')
_vg = ob_cube_001.vertex_groups.new(name='thumb.02.L')
for _i, _w in zip([121, 130, 254, 255, 258, 259, 260, 261, 262, 263, 264, 265, 266, 267, 268, 269, 271], [0.0518, 0.02312, 0.2241, 0.0763, 0.7665, 0.8854, 0.1258, 0.1063, 0.8686, 0.9027, 0.8045, 0.8083, 0.1058, 0.08459, 0.1087, 0.117, 0.001953]): _vg.add([_i], _w, 'REPLACE')
_vg = ob_cube_001.vertex_groups.new(name='thumb.03.L')
for _i, _w in zip([262, 263, 264, 265, 266, 267, 268, 269, 270, 271, 272, 273], [0.09538, 0.08014, 0.1305, 0.1264, 0.8895, 0.913, 0.8828, 0.8738, 0.9936, 0.9726, 0.9844, 0.9743]): _vg.add([_i], _w, 'REPLACE')
_vg = ob_cube_001.vertex_groups.new(name='palm.02.L')
for _i, _w in zip([137, 138, 163, 164, 165, 166, 176, 178, 179], [0.001145, 0.01776, 0.8871, 0.02877, 0.09346, 0.7806, 0.06926, 0.0006833, 0.07408]): _vg.add([_i], _w, 'REPLACE')
_vg = ob_cube_001.vertex_groups.new(name='f_middle.01.L')
for _i, _w in zip([117, 118, 129, 135, 136, 139, 145, 146, 155, 156, 159, 160, 161, 168, 174, 187, 188, 189, 190, 192, 193], [0.03786, 0.07206, 0.002065, 0.7322, 0.7921, 0.0386, 0.007248, 0.008941, 0.004872, 0.05222, 0.1604, 0.2288, 0.07042, 0.03966, 0.01403, 0.9653, 0.9455, 0.9326, 0.958, 0.01993, 0.0373]): _vg.add([_i], _w, 'REPLACE')
_vg = ob_cube_001.vertex_groups.new(name='f_middle.02.L')
for _i, _w in zip([188, 189, 191, 192, 193, 194, 195, 196, 197, 198], [0.02333, 0.02082, 0.513, 0.8888, 0.855, 0.5045, 0.01999, 0.07725, 0.08, 0.01835]): _vg.add([_i], _w, 'REPLACE')
_vg = ob_cube_001.vertex_groups.new(name='f_middle.03.L')
for _i, _w in zip([191, 192, 193, 194, 195, 196, 197, 198], [0.4752, 0.07571, 0.1001, 0.4878, 0.964, 0.9199, 0.9165, 0.965]): _vg.add([_i], _w, 'REPLACE')
_vg = ob_cube_001.vertex_groups.new(name='palm.03.L')
for _i, _w in zip([123, 125, 133, 134, 141, 158, 161, 163, 165, 166, 168, 170, 173, 174, 176, 177, 178, 179, 180, 181], [0.07812, 0.0128, 0.06373, 0.08458, 0.01182, 0.05022, 0.05604, 0.04527, 0.7922, 0.1442, 0.06674, 0.03883, 0.6951, 0.3464, 0.8289, 0.0589, 0.8096, 0.8164, 0.6604, 0.09203]): _vg.add([_i], _w, 'REPLACE')
_vg = ob_cube_001.vertex_groups.new(name='f_ring.01.L')
for _i, _w in zip([119, 135, 136, 159, 160, 161, 165, 168, 170, 173, 174, 175, 178, 180, 181, 186, 199, 200, 201, 202, 203, 204, 205], [0.01431, 0.03683, 0.02567, 0.02512, 0.05494, 0.7507, 0.02856, 0.8521, 0.01714, 0.2071, 0.251, 0.1481, 0.04067, 0.2174, 0.7678, 0.0581, 0.969, 0.9275, 0.9089, 0.9611, 0.002992, 0.02941, 0.06394]): _vg.add([_i], _w, 'REPLACE')
_vg = ob_cube_001.vertex_groups.new(name='f_ring.02.L')
for _i, _w in zip([200, 201, 203, 204, 205, 206, 207, 208, 209, 210], [0.05425, 0.0502, 0.8873, 0.9186, 0.8065, 0.5166, 0.05179, 0.07715, 0.07992, 0.03193]): _vg.add([_i], _w, 'REPLACE')
_vg = ob_cube_001.vertex_groups.new(name='f_ring.03.L')
for _i, _w in zip([203, 204, 205, 206, 207, 208, 209, 210], [0.08592, 0.03192, 0.1274, 0.4715, 0.9464, 0.9197, 0.9148, 0.9576]): _vg.add([_i], _w, 'REPLACE')
_vg = ob_cube_001.vertex_groups.new(name='palm.04.L')
for _i, _w in zip([119, 120, 122, 123, 124, 125, 131, 132, 133, 134, 157, 158, 169, 170, 171, 174, 175, 176, 177, 178, 179, 180, 182, 183, 184, 185, 186], [0.09632, 0.1734, 0.9173, 0.8742, 0.1177, 0.1019, 0.8919, 0.9502, 0.8761, 0.8926, 0.6844, 0.713, 0.03492, 0.05665, 0.05113, 0.03434, 0.08989, 0.06428, 0.02497, 0.08926, 0.09022, 0.03199, 0.8679, 0.8249, 0.8913, 0.0587, 0.5736]): _vg.add([_i], _w, 'REPLACE')
_vg = ob_cube_001.vertex_groups.new(name='f_pinky.01.L')
for _i, _w in zip([119, 120, 131, 133, 157, 158, 161, 174, 175, 180, 181, 183, 186, 211, 212, 213, 214, 216, 217], [0.8527, 0.797, 0.07989, 0.04903, 0.2884, 0.2197, 0.0421, 0.061, 0.7109, 0.06399, 0.116, 0.06483, 0.2755, 0.9598, 0.9216, 0.9248, 0.9712, 0.01514, 0.06161]): _vg.add([_i], _w, 'REPLACE')
_vg = ob_cube_001.vertex_groups.new(name='f_pinky.02.L')
for _i, _w in zip([212, 213, 215, 216, 217, 218, 219, 220, 221], [0.05504, 0.04217, 0.4849, 0.9026, 0.7255, 0.1026, 0.01354, 0.05638, 0.05714]): _vg.add([_i], _w, 'REPLACE')
_vg = ob_cube_001.vertex_groups.new(name='f_pinky.03.L')
for _i, _w in zip([215, 216, 217, 218, 219, 220, 221, 222], [0.4982, 0.06418, 0.2121, 0.8755, 0.9669, 0.9414, 0.9377, 0.9808]): _vg.add([_i], _w, 'REPLACE')
_m = ob_cube_001.modifiers.new('Mirror', 'MIRROR')
_m.use_clip = True
_m = ob_cube_001.modifiers.new('Armature', 'ARMATURE')
_m.object = ob_metarig
ob_metarig.location = (0.0, 0.0, 0.0)
ob_metarig.show_in_front = True
ob_camera.parent = ob_metarig
ob_camera.matrix_parent_inverse = Matrix(((0.9944, 0.06478, 0.08294, -0.06501), (-0.01701, -0.6788, 0.7341, -1.134), (0.1039, -0.7315, -0.6739, 0.672), (-0.0, 0.0, -0.0, 1.0)))
ob_camera.location = (-0.0145, -0.3307, 1.216)
ob_camera.rotation_euler = (1.206, 0.08304, 3.207)
ob_camera.scale = (1.0, 1.0, 1.0)
ob_circle.location = (0.0, 0.0, 0.0)
ob_armature.location = (0.0, -0.08437, 0.0)
ob_armature.rotation_euler = (1.571, -0.0, 0.0)
ob_armature.scale = (0.008674, 0.008674, 0.008674)
ob_armature.show_in_front = True

# ---- collection membership
col_collection.objects.link(ob_cube_001)
col_collection.objects.link(ob_metarig)
col_collection.objects.link(ob_camera)
col_collection.objects.link(ob_circle)
col_collection.objects.link(ob_armature)

# ---- scene / render settings (as saved in the file)
scene.camera = ob_camera
scene.frame_start = 1; scene.frame_end = 20; scene.frame_set(0)
scene.render.engine = 'BLENDER_EEVEE_NEXT'
scene.render.fps = 30
scene.cycles.sampling_pattern = 'TABULATED_SOBOL'
scene.view_settings.view_transform = 'Filmic'
bpy.context.view_layer.update()

# ---- added for rendering (the .blend has no usable light): sun
light_auto_sun = bpy.data.lights.new('AutoSun', 'SUN')
light_auto_sun.energy = 3.0
light_auto_sun.angle = 0.0523599
ob_auto_sun = bpy.data.objects.new('AutoSun', light_auto_sun)
scene.collection.objects.link(ob_auto_sun)
ob_auto_sun.rotation_euler = (0.872665, 0.174533, 0.523599)
bpy.context.view_layer.update()
